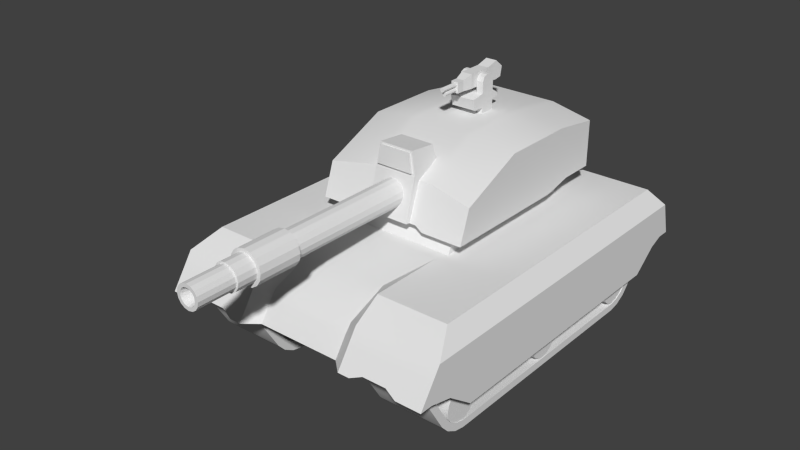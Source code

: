 # Source: tank.blend  (saved by Blender 2.74.0; exported with 4.5.12 LTS)
import bpy
from mathutils import Matrix  # noqa: F401  (used for matrix-valued properties, if any)

bpy.ops.wm.read_factory_settings(use_empty=True)
scene = bpy.context.scene
scene.name = 'Scene'

# ---- collections
col_collection_1 = bpy.data.collections.new('Collection 1'); scene.collection.children.link(col_collection_1)

# ---- materials (node trees are filled in below, after node groups)
mat_material_002 = bpy.data.materials.new('Material.002')
mat_material_002.alpha_threshold = 0.0
mat_material_002.use_transparent_shadow = False
mat_material_002.roughness = 0.5
mat_material_003 = bpy.data.materials.new('Material.003')
mat_material_003.alpha_threshold = 0.0
mat_material_003.use_transparent_shadow = False
mat_material_003.roughness = 0.5
mat_material = bpy.data.materials.new('Material')
mat_material.alpha_threshold = 0.0
mat_material.use_transparent_shadow = False
mat_material.roughness = 0.5
mat_material_001 = bpy.data.materials.new('Material.001')
mat_material_001.alpha_threshold = 0.0
mat_material_001.use_transparent_shadow = False
mat_material_001.roughness = 0.5

# ---- material node trees

# ---- world
world_world = bpy.data.worlds.new('World'); scene.world = world_world
world_world.color = (0.05088, 0.05088, 0.05088)
world_world.use_sun_shadow = False
world_world.sun_shadow_jitter_overblur = 0.0
world_world.cycles.sampling_method = 'MANUAL'
world_world.cycles.sample_map_resolution = 256

# ---- meshes
me_cube_007 = bpy.data.meshes.new('Cube.007')
me_cube_007.from_pydata([(0.5343, -2.714, 0.0218), (0.5343, -2.396, 0.7547), (0.5343, -2.796, 0.2008), (0.5343, -2.814, 0.3412), (0.5343, -2.784, 0.4442), (0.5343, -2.712, 0.5232), (0.5343, -2.583, 0.5814), (0.5343, 2.396, 0.7547), (0.5343, 2.714, 0.0218), (0.5343, 2.583, 0.5814), (0.5343, 2.712, 0.5232), (0.5343, 2.784, 0.4442), (0.5343, 2.814, 0.3412), (0.5343, 2.796, 0.2008), (-0.5932, -2.389, 0.6307), (-0.5932, -2.737, 0.009657), (-0.5932, -2.59, 0.6065), (-0.5932, -2.727, 0.5445), (-0.5932, -2.807, 0.4571), (-0.5932, -2.84, 0.3433), (-0.5932, -2.821, 0.1936), (-0.5932, 2.737, 0.009656), (-0.5932, 2.389, 0.6307), (-0.5932, 2.821, 0.1936), (-0.5932, 2.84, 0.3433), (-0.5932, 2.807, 0.4571), (-0.5932, 2.727, 0.5445), (-0.5932, 2.59, 0.6065), (0.5343, -2.037, -0.6759), (0.5343, -2.417, -0.4631), (0.5343, -2.181, -0.6471), (0.5343, -2.317, -0.5707), (0.5343, 2.417, -0.4631), (0.5343, 2.037, -0.6759), (0.5343, 2.317, -0.5707), (0.5343, 2.181, -0.6471), (-0.5932, -2.438, -0.4787), (-0.5932, -2.04, -0.7017), (-0.5932, -2.333, -0.5912), (-0.5932, -2.19, -0.6715), (-0.5932, 2.04, -0.7017), (-0.5932, 2.438, -0.4787), (-0.5932, 2.19, -0.6715), (-0.5932, 2.333, -0.5912), (-0.5932, 2.396, 0.7547), (-0.5932, 2.624, 0.7273), (-0.5932, 2.802, 0.6471), (-0.5932, 2.919, 0.5194), (-0.5932, 2.966, 0.353), (-0.5932, 2.942, 0.1592), (-0.5932, 2.846, -0.04876), (-0.5932, -2.624, 0.7273), (-0.5932, -2.396, 0.7547), (-0.5932, -2.802, 0.6471), (-0.5932, -2.919, 0.5194), (-0.5932, -2.966, 0.353), (-0.5932, -2.942, 0.1592), (-0.5932, -2.846, -0.04876), (-0.5932, 2.234, -0.7893), (-0.5932, 2.052, -0.8257), (-0.5932, 2.411, -0.6898), (-0.5932, 2.537, -0.554), (-0.5932, -2.052, -0.8257), (-0.5932, -2.234, -0.7893), (-0.5932, -2.411, -0.6898), (-0.5932, -2.537, -0.554), (-0.3956, 2.389, 0.6307), (-0.3956, 2.59, 0.6065), (-0.3956, 2.727, 0.5445), (-0.3956, 2.807, 0.4571), (-0.3956, 2.84, 0.3433), (-0.3956, 2.821, 0.1936), (-0.3956, 2.737, 0.009656), (-0.3956, -2.59, 0.6065), (-0.3956, -2.389, 0.6307), (-0.3956, -2.727, 0.5445), (-0.3956, -2.807, 0.4571), (-0.3956, -2.84, 0.3433), (-0.3956, -2.821, 0.1936), (-0.3956, -2.737, 0.009657), (-0.3956, 2.19, -0.6715), (-0.3956, 2.04, -0.7017), (-0.3956, 2.333, -0.5912), (-0.3956, 2.438, -0.4787), (-0.3956, -2.04, -0.7017), (-0.3956, -2.19, -0.6715), (-0.3956, -2.333, -0.5912), (-0.3956, -2.438, -0.4787), (0.5343, 2.624, 0.7273), (0.5343, 2.802, 0.6471), (0.5343, 2.387, 0.605), (0.5343, 2.919, 0.5194), (0.5343, 2.966, 0.353), (0.5343, 2.942, 0.1592), (0.5343, 2.846, -0.04876), (0.5343, -2.624, 0.7273), (0.5343, -2.387, 0.605), (0.5343, -2.802, 0.6471), (0.5343, -2.919, 0.5194), (0.5343, -2.966, 0.353), (0.5343, -2.942, 0.1592), (0.5343, -2.846, -0.04876), (0.5343, 2.052, -0.8257), (0.5343, 2.234, -0.7893), (0.5343, 2.411, -0.6898), (0.5343, 2.537, -0.554), (0.5343, -2.234, -0.7893), (0.5343, -2.052, -0.8257), (0.5343, -2.411, -0.6898), (0.5343, -2.537, -0.554), (0.4425, -2.387, 0.605), (0.4425, 2.387, 0.605), (0.4425, 2.583, 0.5814), (0.4425, 2.712, 0.5232), (0.4425, 2.784, 0.4442), (0.4425, 2.814, 0.3412), (0.4425, 2.796, 0.2008), (0.4425, 2.714, 0.0218), (0.4425, -2.583, 0.5814), (0.4425, -2.712, 0.5232), (0.4425, -2.784, 0.4442), (0.4425, -2.814, 0.3412), (0.4425, -2.796, 0.2008), (0.4425, -2.714, 0.0218), (0.4425, 2.037, -0.6759), (0.4425, 2.181, -0.6471), (0.4425, 2.317, -0.5707), (0.4425, 2.417, -0.4631), (0.4425, -2.181, -0.6471), (0.4425, -2.037, -0.6759), (0.4425, -2.317, -0.5707), (0.4425, -2.417, -0.4631)], [], [(94, 105, 61, 50), (57, 65, 109, 101), (18, 76, 77, 19), (7, 88, 45, 44), (88, 89, 46, 45), (89, 91, 47, 46), (91, 92, 48, 47), (92, 93, 49, 48), (93, 94, 50, 49), (52, 51, 95, 1), (51, 53, 97, 95), (53, 54, 98, 97), (54, 55, 99, 98), (55, 56, 100, 99), (56, 57, 101, 100), (8, 117, 127, 32), (59, 58, 103, 102), (58, 60, 104, 103), (60, 61, 105, 104), (107, 106, 63, 62), (106, 108, 64, 63), (108, 109, 65, 64), (107, 62, 59, 102), (22, 44, 45, 27), (27, 45, 46, 26), (26, 46, 47, 25), (25, 47, 48, 24), (24, 48, 49, 23), (23, 49, 50, 21), (16, 51, 52, 14), (17, 53, 51, 16), (18, 54, 53, 17), (19, 55, 54, 18), (20, 56, 55, 19), (15, 57, 56, 20), (42, 58, 59, 40), (43, 60, 58, 42), (41, 61, 60, 43), (37, 62, 63, 39), (39, 63, 64, 38), (38, 64, 65, 36), (40, 59, 62, 37), (36, 65, 57, 15), (21, 50, 61, 41), (72, 83, 82, 80, 81, 84, 85, 86, 87, 79, 78, 77, 76, 75, 73, 74, 66, 67, 68, 69, 70, 71), (25, 69, 68, 26), (38, 86, 85, 39), (19, 77, 78, 20), (24, 70, 69, 25), (36, 87, 86, 38), (20, 78, 79, 15), (23, 71, 70, 24), (37, 84, 81, 40), (21, 72, 71, 23), (15, 79, 87, 36), (40, 81, 80, 42), (14, 74, 73, 16), (41, 83, 72, 21), (42, 80, 82, 43), (16, 73, 75, 17), (27, 67, 66, 22), (43, 82, 83, 41), (17, 75, 76, 18), (26, 68, 67, 27), (39, 85, 84, 37), (9, 88, 7, 90), (10, 89, 88, 9), (11, 91, 89, 10), (12, 92, 91, 11), (13, 93, 92, 12), (8, 94, 93, 13), (96, 1, 95, 6), (6, 95, 97, 5), (5, 97, 98, 4), (4, 98, 99, 3), (3, 99, 100, 2), (2, 100, 101, 0), (33, 102, 103, 35), (35, 103, 104, 34), (34, 104, 105, 32), (30, 106, 107, 28), (31, 108, 106, 30), (29, 109, 108, 31), (28, 107, 102, 33), (0, 101, 109, 29), (32, 105, 94, 8), (123, 131, 130, 128, 129, 124, 125, 126, 127, 117, 116, 115, 114, 113, 112, 111, 110, 118, 119, 120, 121, 122), (34, 126, 125, 35), (5, 119, 118, 6), (90, 111, 112, 9), (32, 127, 126, 34), (4, 120, 119, 5), (9, 112, 113, 10), (28, 129, 128, 30), (3, 121, 120, 4), (10, 113, 114, 11), (30, 128, 130, 31), (2, 122, 121, 3), (11, 114, 115, 12), (31, 130, 131, 29), (0, 123, 122, 2), (12, 115, 116, 13), (33, 124, 129, 28), (13, 116, 117, 8), (29, 131, 123, 0), (35, 125, 124, 33), (6, 118, 110, 96)])
me_cube_007.polygons.foreach_set('use_smooth', [True] * 107)
me_cube_007.polygons.foreach_set('material_index', [1, 1, 1, 1, 1, 1, 1, 1, 1, 1, 1, 1, 1, 1, 1, 1, 1, 1, 1, 1, 1, 1, 1, 1, 1, 1, 1, 1, 1, 1, 1, 1, 1, 1, 1, 1, 1, 1, 1, 1, 1, 1, 1, 1, 0, 1, 1, 1, 1, 1, 1, 1, 1, 1, 1, 1, 1, 1, 1, 1, 1, 1, 1, 1, 1, 1, 1, 1, 1, 1, 1, 1, 1, 1, 1, 1, 1, 1, 1, 1, 1, 1, 1, 1, 1, 1, 0, 1, 1, 1, 1, 1, 1, 1, 1, 1, 1, 1, 1, 1, 1, 1, 1, 1, 1, 1, 1])
_uv = me_cube_007.uv_layers.new(name='UVMap')
_uv.uv.foreach_set('vector', [2.358, 0.1667, 2.002, 0.1667, 2.002, 0.7765, 2.358, 0.7765, -1.372, 0.7765, -1.027, 0.7765, -1.027, 0.1667, -1.372, 0.1667, -1.683, 0.867, -1.683, 0.9848, -1.601, 0.9848, -1.601, 0.867, 3.0, 0.1667, 2.867, 0.1667, 2.867, 0.7765, 3.0, 0.7765, 2.867, 0.1667, 2.763, 0.1667, 2.763, 0.7765, 2.867, 0.7765, 2.763, 0.1667, 2.677, 0.1667, 2.677, 0.7765, 2.763, 0.7765, 2.677, 0.1667, 2.59, 0.1667, 2.59, 0.7765, 2.677, 0.7765, 2.59, 0.1667, 2.487, 0.1667, 2.487, 0.7765, 2.59, 0.7765, 2.487, 0.1667, 2.358, 0.1667, 2.358, 0.7765, 2.487, 0.7765, -2.004, 0.7765, -1.87, 0.7765, -1.87, 0.1667, -2.004, 0.1667, -1.87, 0.7765, -1.767, 0.7765, -1.767, 0.1667, -1.87, 0.1667, -1.767, 0.7765, -1.683, 0.7765, -1.683, 0.1667, -1.767, 0.1667, -1.683, 0.7765, -1.601, 0.7765, -1.601, 0.1667, -1.683, 0.1667, -1.601, 0.7765, -1.499, 0.7765, -1.499, 0.1667, -1.601, 0.1667, -1.499, 0.7765, -1.372, 0.7765, -1.372, 0.1667, -1.499, 0.1667, 2.358, 0.0711, 2.358, 0.01022, 2.002, 0.01022, 2.002, 0.0711, 1.696, 0.7765, 1.795, 0.7765, 1.795, 0.1667, 1.696, 0.1667, 1.795, 0.7765, 1.901, 0.7765, 1.901, 0.1667, 1.795, 0.1667, 1.901, 0.7765, 2.002, 0.7765, 2.002, 0.1667, 1.901, 0.1667, -0.724, 0.1667, -0.8221, 0.1667, -0.8221, 0.7765, -0.724, 0.7765, -0.8221, 0.1667, -0.9288, 0.1667, -0.9288, 0.7765, -0.8221, 0.7765, -0.9288, 0.1667, -1.027, 0.1667, -1.027, 0.7765, -0.9288, 0.7765, -0.724, 0.1667, -0.724, 0.7765, 1.696, 0.7765, 1.696, 0.1667, 3.0, 0.867, 3.0, 0.7765, 2.867, 0.7765, 2.867, 0.867, 2.867, 0.867, 2.867, 0.7765, 2.763, 0.7765, 2.763, 0.867, 2.763, 0.867, 2.763, 0.7765, 2.677, 0.7765, 2.677, 0.867, 2.677, 0.867, 2.677, 0.7765, 2.59, 0.7765, 2.59, 0.867, 2.59, 0.867, 2.59, 0.7765, 2.487, 0.7765, 2.487, 0.867, 2.487, 0.867, 2.487, 0.7765, 2.358, 0.7765, 2.358, 0.867, -1.87, 0.867, -1.87, 0.7765, -2.004, 0.7765, -2.004, 0.867, -1.767, 0.867, -1.767, 0.7765, -1.87, 0.7765, -1.87, 0.867, -1.683, 0.867, -1.683, 0.7765, -1.767, 0.7765, -1.767, 0.867, -1.601, 0.867, -1.601, 0.7765, -1.683, 0.7765, -1.683, 0.867, -1.499, 0.867, -1.499, 0.7765, -1.601, 0.7765, -1.601, 0.867, -1.372, 0.867, -1.372, 0.7765, -1.499, 0.7765, -1.499, 0.867, 1.795, 0.867, 1.795, 0.7765, 1.696, 0.7765, 1.696, 0.867, 1.901, 0.867, 1.901, 0.7765, 1.795, 0.7765, 1.795, 0.867, 2.002, 0.867, 2.002, 0.7765, 1.901, 0.7765, 1.901, 0.867, -0.724, 0.867, -0.724, 0.7765, -0.8221, 0.7765, -0.8221, 0.867, -0.8221, 0.867, -0.8221, 0.7765, -0.9288, 0.7765, -0.9288, 0.867, -0.9288, 0.867, -0.9288, 0.7765, -1.027, 0.7765, -1.027, 0.867, 1.696, 0.867, 1.696, 0.7765, -0.724, 0.7765, -0.724, 0.867, -1.027, 0.867, -1.027, 0.7765, -1.372, 0.7765, -1.372, 0.867, 2.358, 0.867, 2.358, 0.7765, 2.002, 0.7765, 2.002, 0.867, 0.0, 0.0, 0.0, 0.0, 0.0, 0.0, 0.0, 0.0, 0.0, 0.0, 0.0, 0.0, 0.0, 0.0, 0.0, 0.0, 0.0, 0.0, 0.0, 0.0, 0.0, 0.0, 0.0, 0.0, 0.0, 0.0, 0.0, 0.0, 0.0, 0.0, 0.0, 0.0, 0.0, 0.0, 0.0, 0.0, 0.0, 0.0, 0.0, 0.0, 0.0, 0.0, 0.0, 0.0, 2.677, 0.867, 2.677, 0.9848, 2.763, 0.9848, 2.763, 0.867, -0.9288, 0.867, -0.9288, 0.9848, -0.8221, 0.9848, -0.8221, 0.867, -1.601, 0.867, -1.601, 0.9848, -1.499, 0.9848, -1.499, 0.867, 2.59, 0.867, 2.59, 0.9848, 2.677, 0.9848, 2.677, 0.867, -1.027, 0.867, -1.027, 0.9848, -0.9288, 0.9848, -0.9288, 0.867, -1.499, 0.867, -1.499, 0.9848, -1.372, 0.9848, -1.372, 0.867, 2.487, 0.867, 2.487, 0.9848, 2.59, 0.9848, 2.59, 0.867, -0.724, 0.867, -0.724, 0.9848, 1.696, 0.9848, 1.696, 0.867, 2.358, 0.867, 2.358, 0.9848, 2.487, 0.9848, 2.487, 0.867, -1.372, 0.867, -1.372, 0.9848, -1.027, 0.9848, -1.027, 0.867, 1.696, 0.867, 1.696, 0.9848, 1.795, 0.9848, 1.795, 0.867, -2.004, 0.867, -2.004, 0.9848, -1.87, 0.9848, -1.87, 0.867, 2.002, 0.867, 2.002, 0.9848, 2.358, 0.9848, 2.358, 0.867, 1.795, 0.867, 1.795, 0.9848, 1.901, 0.9848, 1.901, 0.867, -1.87, 0.867, -1.87, 0.9848, -1.767, 0.9848, -1.767, 0.867, 2.867, 0.867, 2.867, 0.9848, 3.0, 0.9848, 3.0, 0.867, 1.901, 0.867, 1.901, 0.9848, 2.002, 0.9848, 2.002, 0.867, -1.767, 0.867, -1.767, 0.9848, -1.683, 0.9848, -1.683, 0.867, 2.763, 0.867, 2.763, 0.9848, 2.867, 0.9848, 2.867, 0.867, -0.8221, 0.867, -0.8221, 0.9848, -0.724, 0.9848, -0.724, 0.867, 2.867, 0.0711, 2.867, 0.1667, 3.0, 0.1667, 3.0, 0.0711, 2.763, 0.0711, 2.763, 0.1667, 2.867, 0.1667, 2.867, 0.0711, 2.677, 0.0711, 2.677, 0.1667, 2.763, 0.1667, 2.763, 0.0711, 2.59, 0.0711, 2.59, 0.1667, 2.677, 0.1667, 2.677, 0.0711, 2.487, 0.0711, 2.487, 0.1667, 2.59, 0.1667, 2.59, 0.0711, 2.358, 0.0711, 2.358, 0.1667, 2.487, 0.1667, 2.487, 0.0711, -2.004, 0.0711, -2.004, 0.1667, -1.87, 0.1667, -1.87, 0.0711, -1.87, 0.0711, -1.87, 0.1667, -1.767, 0.1667, -1.767, 0.0711, -1.767, 0.0711, -1.767, 0.1667, -1.683, 0.1667, -1.683, 0.0711, -1.683, 0.0711, -1.683, 0.1667, -1.601, 0.1667, -1.601, 0.0711, -1.601, 0.0711, -1.601, 0.1667, -1.499, 0.1667, -1.499, 0.0711, -1.499, 0.0711, -1.499, 0.1667, -1.372, 0.1667, -1.372, 0.0711, 1.696, 0.0711, 1.696, 0.1667, 1.795, 0.1667, 1.795, 0.0711, 1.795, 0.0711, 1.795, 0.1667, 1.901, 0.1667, 1.901, 0.0711, 1.901, 0.0711, 1.901, 0.1667, 2.002, 0.1667, 2.002, 0.0711, -0.8221, 0.0711, -0.8221, 0.1667, -0.724, 0.1667, -0.724, 0.0711, -0.9288, 0.0711, -0.9288, 0.1667, -0.8221, 0.1667, -0.8221, 0.0711, -1.027, 0.0711, -1.027, 0.1667, -0.9288, 0.1667, -0.9288, 0.0711, -0.724, 0.0711, -0.724, 0.1667, 1.696, 0.1667, 1.696, 0.0711, -1.372, 0.0711, -1.372, 0.1667, -1.027, 0.1667, -1.027, 0.0711, 2.002, 0.0711, 2.002, 0.1667, 2.358, 0.1667, 2.358, 0.0711, 0.0, 0.0, 0.0, 0.0, 0.0, 0.0, 0.0, 0.0, 0.0, 0.0, 0.0, 0.0, 0.0, 0.0, 0.0, 0.0, 0.0, 0.0, 0.0, 0.0, 0.0, 0.0, 0.0, 0.0, 0.0, 0.0, 0.0, 0.0, 0.0, 0.0, 0.0, 0.0, 0.0, 0.0, 0.0, 0.0, 0.0, 0.0, 0.0, 0.0, 0.0, 0.0, 0.0, 0.0, 1.901, 0.0711, 1.901, 0.01022, 1.795, 0.01022, 1.795, 0.0711, -1.767, 0.0711, -1.767, 0.01022, -1.87, 0.01022, -1.87, 0.0711, 3.0, 0.0711, 3.0, 0.01022, 2.867, 0.01022, 2.867, 0.0711, 2.002, 0.0711, 2.002, 0.01022, 1.901, 0.01022, 1.901, 0.0711, -1.683, 0.0711, -1.683, 0.01022, -1.767, 0.01022, -1.767, 0.0711, 2.867, 0.0711, 2.867, 0.01022, 2.763, 0.01022, 2.763, 0.0711, -0.724, 0.0711, -0.724, 0.01022, -0.8221, 0.01022, -0.8221, 0.0711, -1.601, 0.0711, -1.601, 0.01022, -1.683, 0.01022, -1.683, 0.0711, 2.763, 0.0711, 2.763, 0.01022, 2.677, 0.01022, 2.677, 0.0711, -0.8221, 0.0711, -0.8221, 0.01022, -0.9288, 0.01022, -0.9288, 0.0711, -1.499, 0.0711, -1.499, 0.01022, -1.601, 0.01022, -1.601, 0.0711, 2.677, 0.0711, 2.677, 0.01022, 2.59, 0.01022, 2.59, 0.0711, -0.9288, 0.0711, -0.9288, 0.01022, -1.027, 0.01022, -1.027, 0.0711, -1.372, 0.0711, -1.372, 0.01022, -1.499, 0.01022, -1.499, 0.0711, 2.59, 0.0711, 2.59, 0.01022, 2.487, 0.01022, 2.487, 0.0711, 1.696, 0.0711, 1.696, 0.01022, -0.724, 0.01022, -0.724, 0.0711, 2.487, 0.0711, 2.487, 0.01022, 2.358, 0.01022, 2.358, 0.0711, -1.027, 0.0711, -1.027, 0.01022, -1.372, 0.01022, -1.372, 0.0711, 1.795, 0.0711, 1.795, 0.01022, 1.696, 0.01022, 1.696, 0.0711, -1.87, 0.0711, -1.87, 0.01022, -2.004, 0.01022, -2.004, 0.0711])
me_cube_007.materials.append(mat_material_002)
me_cube_007.materials.append(mat_material_003)
me_cube_007.use_remesh_preserve_volume = False
me_cube_007.use_remesh_preserve_attributes = False
me_cube_007.use_mirror_vertex_groups = False
me_cube_007.update()
me_cylinder_016 = bpy.data.meshes.new('Cylinder.016')
me_cylinder_016.from_pydata([(0.01678, -1.68, 0.5446), (-0.1506, -1.68, 0.5446), (0.01678, -1.698, 0.4578), (-0.1506, -1.698, 0.4578), (0.01678, -1.747, 0.3841), (-0.1506, -1.747, 0.3841), (0.01678, -1.821, 0.3349), (-0.1506, -1.821, 0.3349), (0.01678, -1.907, 0.3176), (-0.1506, -1.907, 0.3176), (0.01678, -1.994, 0.3349), (-0.1506, -1.994, 0.3349), (0.01678, -2.068, 0.3841), (-0.1506, -2.068, 0.3841), (0.01678, -2.117, 0.4578), (-0.1506, -2.117, 0.4578), (0.01678, -2.135, 0.5446), (-0.1506, -2.135, 0.5446), (0.01678, -2.117, 0.6315), (-0.1506, -2.117, 0.6315), (0.01678, -2.068, 0.7052), (-0.1506, -2.068, 0.7052), (0.01678, -1.994, 0.7544), (-0.1506, -1.994, 0.7544), (0.01678, -1.907, 0.7716), (-0.1506, -1.907, 0.7716), (0.01678, -1.821, 0.7544), (-0.1506, -1.821, 0.7544), (0.01678, -1.747, 0.7052), (-0.1506, -1.747, 0.7052), (0.01678, -1.698, 0.6315), (-0.1506, -1.698, 0.6315), (0.01678, -1.35, -2.244e-07), (-0.1506, -1.35, -2.061e-08), (0.01678, -1.367, -0.08688), (-0.1506, -1.367, -0.08688), (0.01678, -1.416, -0.1605), (-0.1506, -1.416, -0.1605), (0.01678, -1.49, -0.2097), (-0.1506, -1.49, -0.2097), (0.01678, -1.577, -0.227), (-0.1506, -1.577, -0.227), (0.01678, -1.664, -0.2097), (-0.1506, -1.664, -0.2097), (0.01678, -1.738, -0.1605), (-0.1506, -1.738, -0.1605), (0.01678, -1.787, -0.08688), (-0.1506, -1.787, -0.08688), (0.01678, -1.804, -2.587e-07), (-0.1506, -1.804, -5.489e-08), (0.01678, -1.787, 0.08688), (-0.1506, -1.787, 0.08688), (0.01678, -1.738, 0.1605), (-0.1506, -1.738, 0.1605), (0.01678, -1.664, 0.2097), (-0.1506, -1.664, 0.2097), (0.01678, -1.577, 0.227), (-0.1506, -1.577, 0.227), (0.01678, -1.49, 0.2097), (-0.1506, -1.49, 0.2097), (0.01678, -1.416, 0.1605), (-0.1506, -1.416, 0.1605), (0.01678, -1.367, 0.08688), (-0.1506, -1.367, 0.08688), (0.01678, 1.814, -2.244e-07), (-0.1506, 1.814, -2.061e-08), (0.01678, 1.797, -0.08688), (-0.1506, 1.797, -0.08688), (0.01678, 1.748, -0.1605), (-0.1506, 1.748, -0.1605), (0.01678, 1.674, -0.2097), (-0.1506, 1.674, -0.2097), (0.01678, 1.587, -0.227), (-0.1506, 1.587, -0.227), (0.01678, 1.5, -0.2097), (-0.1506, 1.5, -0.2097), (0.01678, 1.427, -0.1605), (-0.1506, 1.427, -0.1605), (0.01678, 1.378, -0.08688), (-0.1506, 1.378, -0.08688), (0.01678, 1.36, -2.587e-07), (-0.1506, 1.36, -5.489e-08), (0.01678, 1.378, 0.08688), (-0.1506, 1.378, 0.08688), (0.01678, 1.427, 0.1605), (-0.1506, 1.427, 0.1605), (0.01678, 1.5, 0.2097), (-0.1506, 1.5, 0.2097), (0.01678, 1.587, 0.227), (-0.1506, 1.587, 0.227), (0.01678, 1.674, 0.2097), (-0.1506, 1.674, 0.2097), (0.01678, 1.748, 0.1605), (-0.1506, 1.748, 0.1605), (0.01678, 1.797, 0.08688), (-0.1506, 1.797, 0.08688), (0.01678, 2.159, 0.5446), (-0.1506, 2.159, 0.5446), (0.01678, 2.142, 0.4578), (-0.1506, 2.142, 0.4578), (0.01678, 2.092, 0.3841), (-0.1506, 2.092, 0.3841), (0.01678, 2.019, 0.3349), (-0.1506, 2.019, 0.3349), (0.01678, 1.932, 0.3176), (-0.1506, 1.932, 0.3176), (0.01678, 1.845, 0.3349), (-0.1506, 1.845, 0.3349), (0.01678, 1.771, 0.3841), (-0.1506, 1.771, 0.3841), (0.01678, 1.722, 0.4578), (-0.1506, 1.722, 0.4578), (0.01678, 1.705, 0.5446), (-0.1506, 1.705, 0.5446), (0.01678, 1.722, 0.6315), (-0.1506, 1.722, 0.6315), (0.01678, 1.771, 0.7052), (-0.1506, 1.771, 0.7052), (0.01678, 1.845, 0.7544), (-0.1506, 1.845, 0.7544), (0.01678, 1.932, 0.7716), (-0.1506, 1.932, 0.7716), (0.01678, 2.019, 0.7544), (-0.1506, 2.019, 0.7544), (0.01678, 2.092, 0.7052), (-0.1506, 2.092, 0.7052), (0.01678, 2.142, 0.6315), (-0.1506, 2.142, 0.6315), (0.01678, 0.227, -2.244e-07), (-0.1506, 0.227, -2.061e-08), (0.01678, 0.2097, -0.08688), (-0.1506, 0.2097, -0.08688), (0.01678, 0.1605, -0.1605), (-0.1506, 0.1605, -0.1605), (0.01678, 0.08688, -0.2097), (-0.1506, 0.08688, -0.2097), (0.01678, -3.197e-08, -0.227), (-0.1506, -3.197e-08, -0.227), (0.01678, -0.08688, -0.2097), (-0.1506, -0.08688, -0.2097), (0.01678, -0.1605, -0.1605), (-0.1506, -0.1605, -0.1605), (0.01678, -0.2097, -0.08688), (-0.1506, -0.2097, -0.08688), (0.01678, -0.227, -2.587e-07), (-0.1506, -0.227, -5.489e-08), (0.01678, -0.2097, 0.08688), (-0.1506, -0.2097, 0.08688), (0.01678, -0.1605, 0.1605), (-0.1506, -0.1605, 0.1605), (0.01678, -0.08688, 0.2097), (-0.1506, -0.08688, 0.2097), (0.01678, -1.934e-08, 0.227), (-0.1506, -1.934e-08, 0.227), (0.01678, 0.08688, 0.2097), (-0.1506, 0.08688, 0.2097), (0.01678, 0.1605, 0.1605), (-0.1506, 0.1605, 0.1605), (0.01678, 0.2097, 0.08688), (-0.1506, 0.2097, 0.08688)], [], [(0, 2, 3, 1), (2, 4, 5, 3), (4, 6, 7, 5), (6, 8, 9, 7), (8, 10, 11, 9), (10, 12, 13, 11), (12, 14, 15, 13), (14, 16, 17, 15), (16, 18, 19, 17), (18, 20, 21, 19), (20, 22, 23, 21), (22, 24, 25, 23), (24, 26, 27, 25), (26, 28, 29, 27), (3, 5, 7, 9, 11, 13, 15, 17, 19, 21, 23, 25, 27, 29, 31, 1), (28, 30, 31, 29), (30, 0, 1, 31), (32, 34, 35, 33), (34, 36, 37, 35), (36, 38, 39, 37), (38, 40, 41, 39), (40, 42, 43, 41), (42, 44, 45, 43), (44, 46, 47, 45), (46, 48, 49, 47), (48, 50, 51, 49), (50, 52, 53, 51), (52, 54, 55, 53), (54, 56, 57, 55), (56, 58, 59, 57), (58, 60, 61, 59), (35, 37, 39, 41, 43, 45, 47, 49, 51, 53, 55, 57, 59, 61, 63, 33), (60, 62, 63, 61), (62, 32, 33, 63), (64, 66, 67, 65), (66, 68, 69, 67), (68, 70, 71, 69), (70, 72, 73, 71), (72, 74, 75, 73), (74, 76, 77, 75), (76, 78, 79, 77), (78, 80, 81, 79), (80, 82, 83, 81), (82, 84, 85, 83), (84, 86, 87, 85), (86, 88, 89, 87), (88, 90, 91, 89), (90, 92, 93, 91), (67, 69, 71, 73, 75, 77, 79, 81, 83, 85, 87, 89, 91, 93, 95, 65), (92, 94, 95, 93), (94, 64, 65, 95), (96, 98, 99, 97), (98, 100, 101, 99), (100, 102, 103, 101), (102, 104, 105, 103), (104, 106, 107, 105), (106, 108, 109, 107), (108, 110, 111, 109), (110, 112, 113, 111), (112, 114, 115, 113), (114, 116, 117, 115), (116, 118, 119, 117), (118, 120, 121, 119), (120, 122, 123, 121), (122, 124, 125, 123), (99, 101, 103, 105, 107, 109, 111, 113, 115, 117, 119, 121, 123, 125, 127, 97), (124, 126, 127, 125), (126, 96, 97, 127), (128, 130, 131, 129), (130, 132, 133, 131), (132, 134, 135, 133), (134, 136, 137, 135), (136, 138, 139, 137), (138, 140, 141, 139), (140, 142, 143, 141), (142, 144, 145, 143), (144, 146, 147, 145), (146, 148, 149, 147), (148, 150, 151, 149), (150, 152, 153, 151), (152, 154, 155, 153), (154, 156, 157, 155), (131, 133, 135, 137, 139, 141, 143, 145, 147, 149, 151, 153, 155, 157, 159, 129), (156, 158, 159, 157), (158, 128, 129, 159)])
me_cylinder_016.polygons.foreach_set('use_smooth', [True] * 85)
me_cylinder_016.use_remesh_preserve_volume = False
me_cylinder_016.use_remesh_preserve_attributes = False
me_cylinder_016.use_mirror_vertex_groups = False
me_cylinder_016.update()
me_cube_005 = bpy.data.meshes.new('Cube.005')
me_cube_005.from_pydata([(-1.316, -1.643, 0.1688), (-1.316, -1.454, 0.7181), (-1.316, 1.754, 0.2798), (-1.316, 1.754, 1.074), (-1.316, -0.3703, 1.2), (-1.316, 0.9224, 1.194), (-1.316, 1.149, 0.2798), (-1.316, 0.6491, 0.1688), (-0.6096, 1.754, 1.225), (-0.6096, 1.754, 0.2798), (-0.6096, -1.407, 0.855), (-0.6096, -1.643, 0.1688), (-0.6096, -0.4585, 1.344), (-0.6096, 0.8815, 1.344), (-0.6096, 0.6491, 0.1688), (-0.6096, 1.149, 0.2798), (1.316, -1.643, 0.1688), (1.316, -1.454, 0.7181), (1.316, 1.754, 0.2798), (1.316, 1.754, 1.074), (1.316, -0.3703, 1.2), (1.316, 0.9224, 1.194), (1.316, 1.149, 0.2798), (1.316, 0.6491, 0.1688), (0.6096, 1.754, 1.225), (0.6096, 1.754, 0.2798), (0.6096, -1.407, 0.855), (0.6096, -1.643, 0.1688), (0.6096, -0.4585, 1.344), (0.6096, 0.8815, 1.344), (0.6096, 0.6491, 0.1688), (0.6096, 1.149, 0.2798), (-0.474, 0.6491, 0.1688), (0.474, 0.6491, 0.1688), (0.474, -1.62, 0.2375), (-0.474, -1.62, 0.2375), (0.474, -1.407, 0.855), (-0.474, -1.407, 0.855), (0.474, -0.4585, 1.344), (-0.474, -0.4585, 1.344), (0.474, 0.8815, 1.344), (-0.474, 0.8815, 1.344), (0.474, 1.754, 1.225), (-0.474, 1.754, 1.225), (0.474, 1.754, 0.2798), (-0.474, 1.754, 0.2798), (0.474, 1.149, 0.2798), (-0.474, 1.149, 0.2798), (-1.036, -1.552, -0.09959), (-1.036, -1.283, 0.4765), (-1.036, 1.269, -0.09959), (-1.036, 1.485, 0.4765), (1.036, -1.552, -0.09959), (1.036, -1.283, 0.4765), (1.036, 1.269, -0.09959), (1.036, 1.485, 0.4765)], [], [(5, 3, 2, 6), (10, 1, 0, 11), (13, 8, 3, 5), (10, 12, 4, 1), (12, 13, 5, 4), (1, 4, 7, 0), (4, 5, 6, 7), (7, 6, 15, 14), (6, 2, 9, 15), (3, 8, 9, 2), (21, 22, 18, 19), (26, 27, 16, 17), (29, 21, 19, 24), (26, 17, 20, 28), (28, 20, 21, 29), (17, 16, 23, 20), (20, 23, 22, 21), (23, 30, 31, 22), (22, 31, 25, 18), (19, 18, 25, 24), (34, 27, 26, 36), (36, 26, 28, 38), (38, 28, 29, 40), (40, 29, 24, 42), (42, 24, 25, 44), (44, 25, 31, 46), (46, 31, 30, 33), (15, 47, 32, 14), (47, 46, 33, 32), (9, 45, 47, 15), (45, 44, 46, 47), (8, 43, 45, 9), (43, 42, 44, 45), (13, 41, 43, 8), (41, 40, 42, 43), (12, 39, 41, 13), (39, 38, 40, 41), (10, 37, 39, 12), (37, 36, 38, 39), (11, 35, 37, 10), (35, 34, 36, 37), (49, 51, 50, 48), (51, 55, 54, 50), (55, 53, 52, 54), (53, 49, 48, 52), (50, 54, 52, 48), (32, 33, 34, 35), (35, 11, 14, 32), (33, 30, 27, 34), (16, 27, 30, 23), (7, 14, 11, 0)])
me_cube_005.polygons.foreach_set('use_smooth', [True] * 51)
me_cube_005.use_remesh_preserve_volume = False
me_cube_005.use_remesh_preserve_attributes = False
me_cube_005.use_mirror_vertex_groups = False
me_cube_005.update()
me_cube = bpy.data.meshes.new('Cube')
me_cube.from_pydata([(-0.2187, -0.1314, 0.1124), (-0.2187, -0.1314, 0.347), (-0.2187, 0.1314, 0.2004), (-0.2187, 0.1314, 0.347), (0.2187, -0.1314, 0.1124), (0.2187, -0.1314, 0.347), (0.2187, 0.1314, 0.2004), (0.2187, 0.1314, 0.347), (-0.1008, 0.1314, 0.347), (0.1008, 0.1314, 0.347), (0.1008, 0.1314, 0.2004), (-0.1008, 0.1314, 0.2004), (0.1008, -0.1314, 0.347), (-0.1008, -0.1314, 0.347), (-0.1008, -0.1314, 0.1124), (0.1008, -0.1314, 0.1124), (-0.2187, -0.1314, 0.5375), (-0.2187, -0.03396, 0.6349), (-0.2187, -0.1028, 0.6064), (-0.2187, 0.03396, 0.6349), (-0.2187, 0.1314, 0.5375), (-0.2187, 0.1028, 0.6064), (0.1008, 0.03396, 0.6349), (0.1008, 0.1314, 0.5375), (0.1008, 0.1028, 0.6064), (0.2187, 0.1314, 0.5375), (0.2187, 0.03396, 0.6349), (0.2187, 0.1028, 0.6064), (0.2187, -0.03396, 0.6349), (0.2187, -0.1314, 0.5375), (0.2187, -0.1028, 0.6064), (-0.1008, -0.03396, 0.6349), (-0.1008, -0.1314, 0.5375), (-0.1008, -0.1028, 0.6064), (-0.1008, 0.1314, 0.5375), (-0.1008, 0.03396, 0.6349), (-0.1008, 0.1028, 0.6064), (0.1008, -0.1314, 0.5375), (0.1008, -0.03396, 0.6349), (0.1008, -0.1028, 0.6064), (-0.2187, -0.1314, 0.007349), (-0.2187, 0.1314, 0.007349), (0.2187, -0.1314, 0.007349), (0.2187, 0.1314, 0.007349), (0.1008, 0.1314, 0.007349), (-0.1008, 0.1314, 0.007349), (-0.1008, -0.1314, 0.007349), (0.1008, -0.1314, 0.007349), (-0.2187, -0.3188, 0.1193), (-0.2187, -0.3656, 0.3048), (0.2187, -0.3656, 0.3048), (0.2187, -0.3188, 0.1193), (-0.1008, -0.3656, 0.3048), (0.1008, -0.3188, 0.1193), (0.1008, -0.3656, 0.3048), (-0.1008, -0.3188, 0.1193), (-0.2187, 0.2557, 0.2693), (-0.2187, 0.2557, 0.2051), (0.1008, 0.2557, 0.2693), (0.2187, 0.2557, 0.2693), (0.2187, 0.2557, 0.2051), (-0.1008, 0.2557, 0.2051), (-0.1008, 0.2557, 0.2693), (0.1008, 0.2557, 0.2051)], [], [(1, 3, 2, 0), (9, 7, 59, 58), (7, 5, 4, 6), (12, 13, 52, 54), (5, 7, 25, 27, 26, 28, 30, 29), (28, 26, 22, 38), (12, 9, 8, 13), (4, 5, 50, 51), (14, 15, 53, 55), (10, 11, 61, 63), (11, 2, 57, 61), (9, 12, 37, 39, 38, 22, 24, 23), (1, 13, 32, 16), (12, 5, 29, 37), (13, 8, 34, 36, 35, 31, 33, 32), (7, 9, 23, 25), (31, 35, 19, 17), (8, 3, 20, 34), (22, 26, 27, 24), (24, 27, 25, 23), (31, 17, 18, 33), (33, 18, 16, 32), (19, 35, 36, 21), (21, 36, 34, 20), (28, 38, 39, 30), (30, 39, 37, 29), (3, 1, 16, 18, 17, 19, 21, 20), (15, 14, 46, 47), (2, 11, 45, 41), (11, 10, 44, 45), (4, 15, 47, 42), (6, 4, 42, 43), (14, 0, 40, 46), (10, 6, 43, 44), (0, 2, 41, 40), (52, 49, 48, 55), (50, 54, 53, 51), (54, 52, 55, 53), (1, 0, 48, 49), (15, 4, 51, 53), (0, 14, 55, 48), (5, 12, 54, 50), (13, 1, 49, 52), (58, 59, 60, 63), (56, 62, 61, 57), (62, 58, 63, 61), (8, 9, 58, 62), (2, 3, 56, 57), (7, 6, 60, 59), (6, 10, 63, 60), (3, 8, 62, 56)])
me_cube.use_remesh_preserve_volume = False
me_cube.use_remesh_preserve_attributes = False
me_cube.use_mirror_vertex_groups = False
me_cube.update()
me_cube_008 = bpy.data.meshes.new('Cube.008')
me_cube_008.from_pydata([(-0.09571, 0.502, -0.05803), (0.09571, 0.502, -0.05803), (0.09571, -0.2625, -0.05803), (-0.09571, -0.2625, -0.05803), (-0.09571, 0.5352, 0.1072), (0.09571, 0.5352, 0.1072), (0.09571, -0.2625, 0.1766), (-0.09571, -0.2625, 0.1766), (0.09571, 0.1605, -0.05803), (-0.09571, 0.1605, -0.05803), (0.09571, 0.1605, 0.1766), (-0.09571, 0.1605, 0.1766), (0.09571, 0.3798, -0.07663), (-0.09571, 0.3798, -0.07663), (0.09571, 0.3798, 0.2359), (-0.09571, 0.3798, 0.2359), (0.06375, -0.4318, -0.05803), (-0.06375, -0.4318, -0.05803), (0.06375, -0.4318, 0.1234), (-0.06375, -0.4318, 0.1234), (0.06375, -0.5604, -0.05803), (-0.06375, -0.5604, -0.05803), (0.06375, -0.5604, 0.1234), (-0.06375, -0.5604, 0.1234), (2.98e-08, -0.8175, 0.02844), (2.98e-08, -0.5552, 0.02844), (2.98e-08, -0.5552, 0.1101), (2.98e-08, -0.8742, 0.1101), (0.0268, -0.5552, 0.09899), (0.0268, -0.8742, 0.09899), (0.0379, -0.5552, 0.07219), (0.0379, -0.8742, 0.07219), (0.0268, -0.5552, 0.04539), (0.0268, -0.8742, 0.04539), (2.452e-08, -0.5552, 0.03429), (2.452e-08, -0.8742, 0.03429), (-0.0268, -0.5552, 0.04539), (-0.0268, -0.8742, 0.04539), (-0.0379, -0.5552, 0.07219), (-0.0379, -0.8742, 0.07219), (-0.0268, -0.5552, 0.09899), (-0.0268, -0.8742, 0.09899), (0.0268, -0.5552, 0.01734), (0.0268, -0.8175, 0.01734), (0.0379, -0.5552, -0.009464), (0.0379, -0.8175, -0.009464), (0.0268, -0.5552, -0.03626), (0.0268, -0.8175, -0.03626), (2.452e-08, -0.5552, -0.04736), (2.452e-08, -0.8175, -0.04736), (-0.0268, -0.5552, -0.03626), (-0.0268, -0.8175, -0.03626), (-0.0379, -0.5552, -0.009464), (-0.0379, -0.8175, -0.009464), (-0.0268, -0.5552, 0.01734), (-0.0268, -0.8175, 0.01734)], [], [(12, 13, 0, 1), (14, 5, 4, 15), (1, 0, 4, 5), (9, 3, 7, 11), (2, 6, 18, 16), (12, 1, 5, 14), (2, 8, 10, 6), (13, 9, 11, 15), (6, 10, 11, 7), (2, 3, 9, 8), (0, 13, 15, 4), (8, 12, 14, 10), (10, 14, 15, 11), (8, 9, 13, 12), (16, 18, 22, 20), (6, 7, 19, 18), (3, 2, 16, 17), (7, 3, 17, 19), (21, 20, 22, 23), (18, 19, 23, 22), (19, 17, 21, 23), (17, 16, 20, 21), (52, 53, 55, 54), (26, 27, 29, 28), (43, 24, 55, 53, 51, 49, 47, 45), (28, 29, 31, 30), (50, 51, 53, 52), (30, 31, 33, 32), (48, 49, 51, 50), (32, 33, 35, 34), (46, 47, 49, 48), (34, 35, 37, 36), (44, 45, 47, 46), (36, 37, 39, 38), (29, 27, 41, 39, 37, 35, 33, 31), (42, 43, 45, 44), (38, 39, 41, 40), (54, 55, 24, 25), (40, 41, 27, 26), (25, 24, 43, 42)])
me_cube_008.use_remesh_preserve_volume = False
me_cube_008.use_remesh_preserve_attributes = False
me_cube_008.use_mirror_vertex_groups = False
me_cube_008.update()
me_cube_006 = bpy.data.meshes.new('Cube.006')
me_cube_006.from_pydata([(-0.2758, -1.283, 0.1883), (-0.2024, -1.128, 0.9789), (-0.2758, -0.8373, 0.1512), (-0.2248, -0.762, 0.9704), (0.2758, -1.283, 0.1883), (0.2024, -1.128, 0.9789), (0.2758, -0.8373, 0.1512), (0.2248, -0.762, 0.9704), (-0.2394, -1.136, 0.7463), (-0.2758, -0.739, 0.7596), (0.2758, -0.739, 0.7596), (0.2394, -1.136, 0.7463), (-0.2758, -1.137, 0.7199), (-0.2248, -1.126, 1.005), (0.2248, -1.126, 1.005), (0.2758, -1.137, 0.7199), (-0.2394, -1.164, 0.7484), (-0.2024, -1.156, 0.981), (0.2024, -1.156, 0.981), (0.2394, -1.164, 0.7484)], [], [(12, 9, 2, 0), (10, 15, 4, 6), (15, 12, 0, 4), (0, 2, 6, 4), (14, 7, 3, 13), (11, 5, 18, 19), (7, 14, 15, 10), (3, 7, 10, 9), (13, 3, 9, 12), (8, 1, 13, 12), (1, 5, 14, 13), (5, 11, 15, 14), (11, 8, 12, 15), (18, 17, 16, 19), (1, 8, 16, 17), (8, 11, 19, 16), (5, 1, 17, 18)])
me_cube_006.polygons.foreach_set('use_smooth', [True] * 17)
me_cube_006.use_remesh_preserve_volume = False
me_cube_006.use_remesh_preserve_attributes = False
me_cube_006.use_mirror_vertex_groups = False
me_cube_006.update()
me_cylinder_009 = bpy.data.meshes.new('Cylinder.009')
me_cylinder_009.from_pydata([(0.0, 0.07011, 0.1702), (0.0, -2.446, 0.1702), (0.06513, 0.07011, 0.1572), (0.06513, -2.446, 0.1572), (0.1203, 0.07011, 0.1203), (0.1203, -2.446, 0.1203), (0.1572, 0.07011, 0.06513), (0.1572, -2.446, 0.06513), (0.1702, 0.07011, -3.572e-09), (0.1702, -2.446, -4.736e-07), (0.1572, 0.07011, -0.06513), (0.1572, -2.446, -0.06513), (0.1203, 0.07011, -0.1203), (0.1203, -2.446, -0.1203), (0.06513, 0.07011, -0.1572), (0.06513, -2.446, -0.1572), (2.57e-08, 0.07011, -0.1702), (2.57e-08, -2.446, -0.1702), (-0.06513, 0.07011, -0.1572), (-0.06513, -2.446, -0.1572), (-0.1203, 0.07011, -0.1203), (-0.1203, -2.446, -0.1203), (-0.1572, 0.07011, -0.06513), (-0.1572, -2.446, -0.06513), (-0.1702, 0.07011, 5.896e-09), (-0.1702, -2.446, -4.642e-07), (-0.1572, 0.07011, 0.06513), (-0.1572, -2.446, 0.06513), (-0.1203, 0.07011, 0.1203), (-0.1203, -2.446, 0.1203), (-0.06513, 0.07011, 0.1572), (-0.06513, -2.446, 0.1572), (-4.493e-09, -1.643, 0.214), (-4.493e-09, -2.196, 0.214), (0.08191, -1.643, 0.1978), (0.08191, -2.196, 0.1978), (0.1514, -1.643, 0.1514), (0.1514, -2.196, 0.1514), (0.1978, -1.643, 0.08191), (0.1978, -2.196, 0.08191), (0.214, -1.643, -4.612e-07), (0.214, -2.196, -3.474e-07), (0.1978, -1.643, -0.08191), (0.1978, -2.196, -0.08191), (0.1514, -1.643, -0.1514), (0.1514, -2.196, -0.1514), (0.08191, -1.643, -0.1978), (0.08191, -2.196, -0.1978), (2.783e-08, -1.643, -0.214), (2.783e-08, -2.196, -0.214), (-0.08191, -1.643, -0.1978), (-0.08191, -2.196, -0.1978), (-0.1514, -1.643, -0.1514), (-0.1514, -2.196, -0.1514), (-0.1978, -1.643, -0.08191), (-0.1978, -2.196, -0.08191), (-0.214, -1.643, -4.493e-07), (-0.214, -2.196, -3.355e-07), (-0.1978, -1.643, 0.08191), (-0.1978, -2.196, 0.08191), (-0.1514, -1.643, 0.1514), (-0.1514, -2.196, 0.1514), (-0.08191, -1.643, 0.1978), (-0.08191, -2.196, 0.1978), (-6.039e-10, -2.433, 0.148), (-2.555e-09, -2.931, 0.1052), (0.05665, -2.433, 0.1368), (0.04027, -2.931, 0.09721), (0.1047, -2.433, 0.1047), (0.0744, -2.931, 0.0744), (0.1368, -2.433, 0.05665), (0.09721, -2.931, 0.04026), (0.148, -2.433, -6.974e-07), (0.1052, -2.931, -6.422e-07), (0.1368, -2.433, -0.05665), (0.09721, -2.931, -0.04027), (0.1047, -2.433, -0.1047), (0.0744, -2.931, -0.0744), (0.05665, -2.433, -0.1368), (0.04027, -2.931, -0.09721), (2.175e-08, -2.433, -0.148), (1.069e-08, -2.931, -0.1052), (-0.05665, -2.433, -0.1368), (-0.04027, -2.931, -0.09721), (-0.1047, -2.433, -0.1047), (-0.0744, -2.931, -0.0744), (-0.1368, -2.433, -0.05665), (-0.09721, -2.931, -0.04027), (-0.148, -2.433, -6.892e-07), (-0.1052, -2.931, -6.372e-07), (-0.1368, -2.433, 0.05665), (-0.09721, -2.931, 0.04026), (-0.1047, -2.433, 0.1047), (-0.0744, -2.931, 0.0744), (-0.05665, -2.433, 0.1368), (-0.04027, -2.931, 0.09721), (0.05665, -2.931, 0.1368), (-6.039e-10, -2.931, 0.148), (0.1047, -2.931, 0.1047), (0.1368, -2.931, 0.05665), (0.148, -2.931, -6.419e-07), (0.1368, -2.931, -0.05665), (0.1047, -2.931, -0.1047), (0.05665, -2.931, -0.1368), (2.175e-08, -2.931, -0.148), (-0.05665, -2.931, -0.1368), (-0.1047, -2.931, -0.1047), (-0.1368, -2.931, -0.05665), (-0.148, -2.931, -6.336e-07), (-0.1368, -2.931, 0.05665), (-0.1047, -2.931, 0.1047), (-0.05665, -2.931, 0.1368), (2.48e-07, -2.502, -5.075e-07)], [], [(0, 1, 3, 2), (2, 3, 5, 4), (4, 5, 7, 6), (6, 7, 9, 8), (8, 9, 11, 10), (10, 11, 13, 12), (12, 13, 15, 14), (14, 15, 17, 16), (16, 17, 19, 18), (18, 19, 21, 20), (20, 21, 23, 22), (22, 23, 25, 24), (24, 25, 27, 26), (26, 27, 29, 28), (3, 1, 31, 29, 27, 25, 23, 21, 19, 17, 15, 13, 11, 9, 7, 5), (28, 29, 31, 30), (30, 31, 1, 0), (32, 33, 35, 34), (34, 35, 37, 36), (36, 37, 39, 38), (38, 39, 41, 40), (40, 41, 43, 42), (42, 43, 45, 44), (44, 45, 47, 46), (46, 47, 49, 48), (48, 49, 51, 50), (50, 51, 53, 52), (52, 53, 55, 54), (54, 55, 57, 56), (56, 57, 59, 58), (58, 59, 61, 60), (60, 61, 63, 62), (62, 63, 33, 32), (32, 34, 36, 38, 40, 42, 44, 46, 48, 50, 52, 54, 56, 58, 60, 62), (35, 33, 63, 61, 59, 57, 55, 53, 51, 49, 47, 45, 43, 41, 39, 37), (64, 97, 96, 66), (66, 96, 98, 68), (68, 98, 99, 70), (70, 99, 100, 72), (72, 100, 101, 74), (74, 101, 102, 76), (76, 102, 103, 78), (78, 103, 104, 80), (80, 104, 105, 82), (82, 105, 106, 84), (84, 106, 107, 86), (86, 107, 108, 88), (88, 108, 109, 90), (90, 109, 110, 92), (92, 110, 111, 94), (94, 111, 97, 64), (85, 83, 112), (65, 67, 96, 97), (67, 69, 98, 96), (69, 71, 99, 98), (71, 73, 100, 99), (73, 75, 101, 100), (75, 77, 102, 101), (77, 79, 103, 102), (79, 81, 104, 103), (81, 83, 105, 104), (83, 85, 106, 105), (85, 87, 107, 106), (87, 89, 108, 107), (89, 91, 109, 108), (91, 93, 110, 109), (93, 95, 111, 110), (95, 65, 97, 111), (71, 69, 112), (87, 85, 112), (73, 71, 112), (89, 87, 112), (75, 73, 112), (91, 89, 112), (77, 75, 112), (93, 91, 112), (79, 77, 112), (95, 93, 112), (81, 79, 112), (67, 65, 112), (65, 95, 112), (83, 81, 112), (69, 67, 112)])
me_cylinder_009.use_remesh_preserve_volume = False
me_cylinder_009.use_remesh_preserve_attributes = False
me_cylinder_009.use_mirror_vertex_groups = False
me_cylinder_009.update()
me_cube_002 = bpy.data.meshes.new('Cube.002')
me_cube_002.from_pydata([(-0.7583, -1.835, 0.4682), (-0.7583, -2.315, 0.9563), (-0.7583, 1.657, 0.4682), (-0.7583, 1.983, 0.9563), (0.7583, -1.835, 0.4682), (0.7583, -2.315, 0.9563), (0.7583, 1.657, 0.4682), (0.7583, 1.983, 0.9563), (1.817, -2.622, 0.8245), (1.64, -2.622, 0.8245), (1.817, 2.337, 0.8245), (1.64, 2.337, 0.8245), (1.817, -2.448, 1.082), (1.64, -2.448, 1.082), (1.817, 2.22, 1.251), (1.64, 2.22, 1.251), (1.64, 2.266, 1.082), (1.817, 2.266, 1.082), (1.64, -2.335, 1.251), (1.817, -2.335, 1.251), (1.817, -2.164, 1.251), (1.64, -1.991, 1.468), (1.64, -2.278, 1.082), (1.817, -2.278, 1.082), (1.64, -2.451, 0.8245), (1.817, -2.451, 0.8245), (1.64, 2.097, 1.082), (1.817, 2.097, 1.082), (1.64, 2.168, 0.8245), (1.817, 2.168, 0.8245), (1.817, 2.051, 1.251), (1.64, 2.051, 1.468), (0.7288, -2.622, 0.8245), (0.7288, -2.451, 0.8245), (0.7288, -2.448, 1.082), (0.7288, -2.335, 1.251), (0.7288, -2.278, 1.082), (0.7288, -1.991, 1.468), (0.7133, 2.266, 1.082), (0.7133, 2.337, 0.8245), (0.7133, 2.22, 1.251), (0.7133, 2.051, 1.468), (0.7133, 2.097, 1.082), (0.7133, 2.168, 0.8245), (1.331, 2.266, 1.082), (1.022, 2.266, 1.082), (1.337, -2.448, 1.082), (1.033, -2.448, 1.082), (1.033, -2.583, 0.886), (1.337, -2.583, 0.886), (1.033, -2.412, 0.886), (1.337, -2.412, 0.886), (1.337, -2.335, 1.251), (1.033, -2.335, 1.251), (1.337, -2.278, 1.082), (1.033, -2.278, 1.082), (1.033, -1.991, 1.468), (1.337, -1.991, 1.468), (1.022, 2.22, 1.251), (1.331, 2.22, 1.251), (1.331, 2.345, 0.7882), (1.022, 2.345, 0.7882), (1.331, 2.097, 1.082), (1.022, 2.097, 1.082), (1.022, 2.176, 0.7882), (1.331, 2.176, 0.7882), (1.022, 2.051, 1.468), (1.331, 2.051, 1.468), (0.8678, 2.266, 1.082), (0.8808, -2.448, 1.082), (0.8808, -2.335, 1.251), (0.8808, -2.278, 1.082), (0.8678, 2.337, 0.8245), (0.8678, 2.097, 1.082), (0.8808, -2.622, 0.8245), (0.8808, -2.451, 0.8245), (0.8808, -1.991, 1.468), (0.8678, 2.22, 1.251), (0.8678, 2.168, 0.8245), (0.8678, 2.051, 1.468), (1.489, -2.622, 0.8245), (1.489, -2.451, 0.8245), (1.489, -1.991, 1.468), (1.486, 2.22, 1.251), (1.486, 2.168, 0.8245), (1.486, 2.051, 1.468), (1.486, 2.266, 1.082), (1.489, -2.448, 1.082), (1.489, -2.335, 1.251), (1.489, -2.278, 1.082), (1.486, 2.337, 0.8245), (1.486, 2.097, 1.082), (0.5505, -2.462, 0.8152), (0.5505, -2.322, 0.8152), (0.5505, -2.298, 1.059), (0.5505, -2.212, 1.162), (0.5505, -2.158, 1.059), (0.5505, -1.697, 1.372), (0.5359, 2.136, 1.059), (0.5359, 2.203, 0.8152), (0.5359, 2.092, 1.219), (0.5359, 1.933, 1.428), (0.5359, 1.976, 1.059), (0.5359, 2.043, 0.8152), (0.0, -2.462, 0.8153), (0.0, -2.322, 0.8153), (0.0, -2.298, 1.059), (0.0, -2.212, 1.162), (0.0, -2.158, 1.059), (0.0, -1.698, 1.372), (0.0, 2.135, 1.059), (0.0, 2.202, 0.8153), (0.0, 2.091, 1.219), (0.0, 1.932, 1.428), (0.0, 1.976, 1.059), (0.0, 2.043, 0.8153), (1.817, 1.731, 1.251), (1.817, -1.0, 1.251), (1.64, 1.731, 1.468), (1.64, -1.0, 1.468), (1.64, -1.113, 1.082), (1.64, 1.717, 1.082), (1.817, -1.113, 1.082), (1.817, 1.717, 1.082), (1.64, -2.15, 0.7516), (1.64, 1.987, 0.7516), (1.817, -2.15, 0.7516), (1.817, 1.987, 0.7516), (0.7236, -1.0, 1.468), (0.7185, 1.731, 1.468), (0.7236, -1.113, 1.082), (0.7185, 1.717, 1.082), (1.335, -1.113, 1.082), (1.333, 1.717, 1.082), (1.029, -1.113, 1.082), (1.026, 1.717, 1.082), (1.333, 1.731, 1.468), (1.335, -1.0, 1.468), (1.026, 1.731, 1.468), (1.029, -1.0, 1.468), (0.8765, -1.113, 1.082), (0.8722, 1.717, 1.082), (0.8722, 1.731, 1.468), (0.8765, -1.0, 1.468), (1.487, 1.731, 1.468), (1.488, -1.0, 1.468), (1.488, -1.113, 1.082), (1.487, 1.717, 1.082), (0.5457, -1.039, 1.059), (0.5408, 1.642, 1.059), (0.0, -0.933, 1.468), (0.0, 1.741, 1.468), (0.0, -1.039, 1.059), (0.0, 1.641, 1.059), (1.64, -1.804, 0.4934), (1.64, 1.66, 0.4934), (1.817, -1.804, 0.4934), (1.817, 1.66, 0.4934)], [], [(3, 7, 6, 2), (5, 1, 0, 4), (0, 2, 6, 4), (31, 14, 15), (12, 13, 9, 8), (18, 13, 12, 19), (27, 29, 10, 17), (75, 74, 32, 33), (24, 25, 8, 9), (29, 28, 11, 10), (30, 27, 17, 14), (68, 72, 39, 38), (23, 20, 19, 12), (25, 23, 12, 8), (122, 23, 25, 126), (74, 69, 34, 32), (117, 20, 23, 122), (119, 21, 20, 117), (77, 68, 38, 40), (125, 28, 29, 127), (30, 14, 31), (17, 10, 11, 16), (121, 26, 28, 125), (17, 16, 15, 14), (36, 33, 93, 96), (39, 43, 103, 99), (69, 70, 35, 34), (70, 76, 37, 35), (71, 75, 33, 36), (130, 36, 96, 148), (34, 35, 95, 94), (78, 73, 42, 43), (79, 77, 40, 41), (72, 78, 43, 39), (143, 128, 37, 76), (140, 71, 36, 130), (35, 37, 97, 95), (20, 21, 19), (18, 19, 21), (146, 89, 54, 132), (132, 54, 55, 134), (145, 137, 57, 82), (137, 139, 56, 57), (90, 84, 65, 60), (60, 65, 64, 61), (85, 83, 59, 67), (67, 59, 58, 66), (84, 91, 62, 65), (65, 62, 63, 64), (89, 81, 51, 54), (54, 51, 50, 55), (88, 82, 57, 52), (52, 57, 56, 53), (87, 88, 52, 46), (46, 52, 53, 47), (83, 86, 44, 59), (59, 44, 45, 58), (80, 87, 46, 49), (49, 46, 47, 48), (86, 90, 60, 44), (44, 60, 61, 45), (81, 80, 49, 51), (51, 49, 48, 50), (134, 55, 71, 140), (139, 143, 76, 56), (61, 64, 78, 72), (66, 58, 77, 79), (64, 63, 73, 78), (55, 50, 75, 71), (53, 56, 76, 70), (47, 53, 70, 69), (58, 45, 68, 77), (48, 47, 69, 74), (45, 61, 72, 68), (50, 48, 74, 75), (24, 9, 80, 81), (16, 11, 90, 86), (9, 13, 87, 80), (15, 16, 86, 83), (13, 18, 88, 87), (18, 21, 82, 88), (22, 24, 81, 89), (28, 26, 91, 84), (31, 15, 83, 85), (11, 28, 84, 90), (119, 145, 82, 21), (120, 22, 89, 146), (95, 97, 109, 107), (129, 101, 113, 151), (98, 99, 111, 110), (93, 92, 104, 105), (99, 103, 115, 111), (38, 39, 99, 98), (32, 34, 94, 92), (40, 38, 98, 100), (41, 40, 100, 101), (43, 42, 102, 103), (33, 32, 92, 93), (129, 41, 101), (100, 98, 110, 112), (94, 95, 107, 106), (101, 100, 112, 113), (148, 96, 108, 152), (96, 93, 105, 108), (103, 102, 114, 115), (92, 94, 106, 104), (102, 149, 153, 114), (149, 148, 152, 153), (37, 128, 97), (97, 128, 150, 109), (128, 129, 151, 150), (26, 121, 147, 91), (121, 120, 146, 147), (31, 85, 144, 118), (118, 144, 145, 119), (66, 79, 142, 138), (138, 142, 143, 139), (63, 135, 141, 73), (135, 134, 140, 141), (67, 66, 138, 136), (136, 138, 139, 137), (85, 67, 136, 144), (144, 136, 137, 145), (62, 133, 135, 63), (133, 132, 134, 135), (91, 147, 133, 62), (147, 146, 132, 133), (73, 141, 131, 42), (141, 140, 130, 131), (79, 41, 129, 142), (142, 129, 128, 143), (42, 131, 149, 102), (131, 130, 148, 149), (22, 120, 124, 24), (120, 121, 125, 124), (24, 124, 126, 25), (125, 127, 157, 155), (31, 118, 116, 30), (118, 119, 117, 116), (30, 116, 123, 27), (116, 117, 122, 123), (27, 123, 127, 29), (123, 122, 126, 127), (154, 155, 157, 156), (127, 126, 156, 157), (124, 125, 155, 154), (126, 124, 154, 156)])
me_cube_002.polygons.foreach_set('use_smooth', [0, 0, 0, 1, 1, 1, 1, 1, 1, 1, 1, 1, 1, 1, 1, 1, 1, 1, 1, 1, 1, 1, 1, 1, 1, 1, 1, 1, 1, 1, 1, 1, 1, 1, 1, 1, 1, 1, 1, 1, 1, 1, 1, 1, 1, 1, 1, 1, 1, 1, 1, 1, 1, 1, 1, 1, 1, 1, 1, 1, 1, 1, 1, 1, 1, 1, 1, 1, 1, 1, 1, 1, 1, 1, 1, 1, 1, 1, 1, 1, 1, 1, 1, 1, 1, 1, 1, 1, 1, 1, 1, 1, 1, 1, 1, 1, 1, 1, 1, 1, 1, 1, 1, 1, 1, 1, 1, 1, 1, 1, 1, 1, 1, 1, 1, 1, 1, 1, 1, 1, 1, 1, 1, 1, 1, 1, 1, 1, 1, 1, 1, 1, 1, 1, 1, 1, 1, 1, 1, 1, 1, 1, 1, 1, 1, 1, 1])
_k = set([(32, 34), (34, 35), (35, 37), (37, 128), (92, 94), (94, 95), (95, 97), (97, 128)])
me_cube_002.attributes.new('sharp_edge', 'BOOLEAN', 'EDGE').data.foreach_set('value', [ (min(e.vertices), max(e.vertices)) in _k for e in me_cube_002.edges])
me_cube_002.use_remesh_preserve_volume = False
me_cube_002.use_remesh_preserve_attributes = False
me_cube_002.use_mirror_vertex_groups = False
me_cube_002.update()
me_cube_001 = bpy.data.meshes.new('Cube.001')
me_cube_001.from_pydata([(-0.5579, -2.714, 0.0218), (-0.5579, -2.396, 0.7547), (-0.5579, -2.796, 0.2008), (-0.5579, -2.814, 0.3412), (-0.5579, -2.784, 0.4442), (-0.5579, -2.712, 0.5232), (-0.5579, -2.583, 0.5814), (-0.5579, 2.396, 0.7547), (-0.5579, 2.714, 0.0218), (-0.5579, 2.583, 0.5814), (-0.5579, 2.712, 0.5232), (-0.5579, 2.784, 0.4442), (-0.5579, 2.814, 0.3412), (-0.5579, 2.796, 0.2008), (0.5696, -2.389, 0.6307), (0.5696, -2.737, 0.009657), (0.5696, -2.59, 0.6065), (0.5696, -2.727, 0.5445), (0.5696, -2.807, 0.4571), (0.5696, -2.84, 0.3433), (0.5696, -2.821, 0.1936), (0.5696, 2.737, 0.009656), (0.5696, 2.389, 0.6307), (0.5696, 2.821, 0.1936), (0.5696, 2.84, 0.3433), (0.5696, 2.807, 0.4571), (0.5696, 2.727, 0.5445), (0.5696, 2.59, 0.6065), (-0.5579, -2.037, -0.6759), (-0.5579, -2.417, -0.4631), (-0.5579, -2.181, -0.6471), (-0.5579, -2.317, -0.5707), (-0.5579, 2.417, -0.4631), (-0.5579, 2.037, -0.6759), (-0.5579, 2.317, -0.5707), (-0.5579, 2.181, -0.6471), (0.5696, -2.438, -0.4787), (0.5696, -2.04, -0.7017), (0.5696, -2.333, -0.5912), (0.5696, -2.19, -0.6715), (0.5696, 2.04, -0.7017), (0.5696, 2.438, -0.4787), (0.5696, 2.19, -0.6715), (0.5696, 2.333, -0.5912), (0.5696, 2.396, 0.7547), (0.5696, 2.624, 0.7273), (0.5696, 2.802, 0.6471), (0.5696, 2.919, 0.5194), (0.5696, 2.966, 0.353), (0.5696, 2.942, 0.1592), (0.5696, 2.846, -0.04876), (0.5696, -2.624, 0.7273), (0.5696, -2.396, 0.7547), (0.5696, -2.802, 0.6471), (0.5696, -2.919, 0.5194), (0.5696, -2.966, 0.353), (0.5696, -2.942, 0.1592), (0.5696, -2.846, -0.04876), (0.5696, 2.234, -0.7893), (0.5696, 2.052, -0.8257), (0.5696, 2.411, -0.6898), (0.5696, 2.537, -0.554), (0.5696, -2.052, -0.8257), (0.5696, -2.234, -0.7893), (0.5696, -2.411, -0.6898), (0.5696, -2.537, -0.554), (0.372, 2.389, 0.6307), (0.372, 2.59, 0.6065), (0.372, 2.727, 0.5445), (0.372, 2.807, 0.4571), (0.372, 2.84, 0.3433), (0.372, 2.821, 0.1936), (0.372, 2.737, 0.009656), (0.372, -2.59, 0.6065), (0.372, -2.389, 0.6307), (0.372, -2.727, 0.5445), (0.372, -2.807, 0.4571), (0.372, -2.84, 0.3433), (0.372, -2.821, 0.1936), (0.372, -2.737, 0.009657), (0.372, 2.19, -0.6715), (0.372, 2.04, -0.7017), (0.372, 2.333, -0.5912), (0.372, 2.438, -0.4787), (0.372, -2.04, -0.7017), (0.372, -2.19, -0.6715), (0.372, -2.333, -0.5912), (0.372, -2.438, -0.4787), (-0.5579, 2.624, 0.7273), (-0.5579, 2.802, 0.6471), (-0.5579, 2.387, 0.605), (-0.5579, 2.919, 0.5194), (-0.5579, 2.966, 0.353), (-0.5579, 2.942, 0.1592), (-0.5579, 2.846, -0.04876), (-0.5579, -2.624, 0.7273), (-0.5579, -2.387, 0.605), (-0.5579, -2.802, 0.6471), (-0.5579, -2.919, 0.5194), (-0.5579, -2.966, 0.353), (-0.5579, -2.942, 0.1592), (-0.5579, -2.846, -0.04876), (-0.5579, 2.052, -0.8257), (-0.5579, 2.234, -0.7893), (-0.5579, 2.411, -0.6898), (-0.5579, 2.537, -0.554), (-0.5579, -2.234, -0.7893), (-0.5579, -2.052, -0.8257), (-0.5579, -2.411, -0.6898), (-0.5579, -2.537, -0.554), (-0.4661, -2.387, 0.605), (-0.4661, 2.387, 0.605), (-0.4661, 2.583, 0.5814), (-0.4661, 2.712, 0.5232), (-0.4661, 2.784, 0.4442), (-0.4661, 2.814, 0.3412), (-0.4661, 2.796, 0.2008), (-0.4661, 2.714, 0.0218), (-0.4661, -2.583, 0.5814), (-0.4661, -2.712, 0.5232), (-0.4661, -2.784, 0.4442), (-0.4661, -2.814, 0.3412), (-0.4661, -2.796, 0.2008), (-0.4661, -2.714, 0.0218), (-0.4661, 2.037, -0.6759), (-0.4661, 2.181, -0.6471), (-0.4661, 2.317, -0.5707), (-0.4661, 2.417, -0.4631), (-0.4661, -2.181, -0.6471), (-0.4661, -2.037, -0.6759), (-0.4661, -2.317, -0.5707), (-0.4661, -2.417, -0.4631)], [], [(94, 50, 61, 105), (57, 101, 109, 65), (18, 19, 77, 76), (7, 44, 45, 88), (88, 45, 46, 89), (89, 46, 47, 91), (91, 47, 48, 92), (92, 48, 49, 93), (93, 49, 50, 94), (52, 1, 95, 51), (51, 95, 97, 53), (53, 97, 98, 54), (54, 98, 99, 55), (55, 99, 100, 56), (56, 100, 101, 57), (8, 32, 127, 117), (59, 102, 103, 58), (58, 103, 104, 60), (60, 104, 105, 61), (107, 62, 63, 106), (106, 63, 64, 108), (108, 64, 65, 109), (107, 102, 59, 62), (22, 27, 45, 44), (27, 26, 46, 45), (26, 25, 47, 46), (25, 24, 48, 47), (24, 23, 49, 48), (23, 21, 50, 49), (16, 14, 52, 51), (17, 16, 51, 53), (18, 17, 53, 54), (19, 18, 54, 55), (20, 19, 55, 56), (15, 20, 56, 57), (42, 40, 59, 58), (43, 42, 58, 60), (41, 43, 60, 61), (37, 39, 63, 62), (39, 38, 64, 63), (38, 36, 65, 64), (40, 37, 62, 59), (36, 15, 57, 65), (21, 41, 61, 50), (72, 71, 70, 69, 68, 67, 66, 74, 73, 75, 76, 77, 78, 79, 87, 86, 85, 84, 81, 80, 82, 83), (25, 26, 68, 69), (38, 39, 85, 86), (19, 20, 78, 77), (24, 25, 69, 70), (36, 38, 86, 87), (20, 15, 79, 78), (23, 24, 70, 71), (37, 40, 81, 84), (21, 23, 71, 72), (15, 36, 87, 79), (40, 42, 80, 81), (14, 16, 73, 74), (41, 21, 72, 83), (42, 43, 82, 80), (16, 17, 75, 73), (27, 22, 66, 67), (43, 41, 83, 82), (17, 18, 76, 75), (26, 27, 67, 68), (39, 37, 84, 85), (9, 90, 7, 88), (10, 9, 88, 89), (11, 10, 89, 91), (12, 11, 91, 92), (13, 12, 92, 93), (8, 13, 93, 94), (96, 6, 95, 1), (6, 5, 97, 95), (5, 4, 98, 97), (4, 3, 99, 98), (3, 2, 100, 99), (2, 0, 101, 100), (33, 35, 103, 102), (35, 34, 104, 103), (34, 32, 105, 104), (30, 28, 107, 106), (31, 30, 106, 108), (29, 31, 108, 109), (28, 33, 102, 107), (0, 29, 109, 101), (32, 8, 94, 105), (123, 122, 121, 120, 119, 118, 110, 111, 112, 113, 114, 115, 116, 117, 127, 126, 125, 124, 129, 128, 130, 131), (34, 35, 125, 126), (5, 6, 118, 119), (90, 9, 112, 111), (32, 34, 126, 127), (4, 5, 119, 120), (9, 10, 113, 112), (28, 30, 128, 129), (3, 4, 120, 121), (10, 11, 114, 113), (30, 31, 130, 128), (2, 3, 121, 122), (11, 12, 115, 114), (31, 29, 131, 130), (0, 2, 122, 123), (12, 13, 116, 115), (33, 28, 129, 124), (13, 8, 117, 116), (29, 0, 123, 131), (35, 33, 124, 125), (6, 96, 110, 118)])
me_cube_001.polygons.foreach_set('use_smooth', [True] * 107)
me_cube_001.polygons.foreach_set('material_index', [1, 1, 1, 1, 1, 1, 1, 1, 1, 1, 1, 1, 1, 1, 1, 1, 1, 1, 1, 1, 1, 1, 1, 1, 1, 1, 1, 1, 1, 1, 1, 1, 1, 1, 1, 1, 1, 1, 1, 1, 1, 1, 1, 1, 0, 1, 1, 1, 1, 1, 1, 1, 1, 1, 1, 1, 1, 1, 1, 1, 1, 1, 1, 1, 1, 1, 1, 1, 1, 1, 1, 1, 1, 1, 1, 1, 1, 1, 1, 1, 1, 1, 1, 1, 1, 1, 0, 1, 1, 1, 1, 1, 1, 1, 1, 1, 1, 1, 1, 1, 1, 1, 1, 1, 1, 1, 1])
_uv = me_cube_001.uv_layers.new(name='UVMap')
_uv.uv.foreach_set('vector', [2.358, 0.1667, 2.358, 0.7765, 2.002, 0.7765, 2.002, 0.1667, -1.372, 0.7765, -1.372, 0.1667, -1.027, 0.1667, -1.027, 0.7765, -1.683, 0.867, -1.601, 0.867, -1.601, 0.9848, -1.683, 0.9848, 3.0, 0.1667, 3.0, 0.7765, 2.867, 0.7765, 2.867, 0.1667, 2.867, 0.1667, 2.867, 0.7765, 2.763, 0.7765, 2.763, 0.1667, 2.763, 0.1667, 2.763, 0.7765, 2.677, 0.7765, 2.677, 0.1667, 2.677, 0.1667, 2.677, 0.7765, 2.59, 0.7765, 2.59, 0.1667, 2.59, 0.1667, 2.59, 0.7765, 2.487, 0.7765, 2.487, 0.1667, 2.487, 0.1667, 2.487, 0.7765, 2.358, 0.7765, 2.358, 0.1667, -2.004, 0.7765, -2.004, 0.1667, -1.87, 0.1667, -1.87, 0.7765, -1.87, 0.7765, -1.87, 0.1667, -1.767, 0.1667, -1.767, 0.7765, -1.767, 0.7765, -1.767, 0.1667, -1.683, 0.1667, -1.683, 0.7765, -1.683, 0.7765, -1.683, 0.1667, -1.601, 0.1667, -1.601, 0.7765, -1.601, 0.7765, -1.601, 0.1667, -1.499, 0.1667, -1.499, 0.7765, -1.499, 0.7765, -1.499, 0.1667, -1.372, 0.1667, -1.372, 0.7765, 2.358, 0.0711, 2.002, 0.0711, 2.002, 0.01022, 2.358, 0.01022, 1.696, 0.7765, 1.696, 0.1667, 1.795, 0.1667, 1.795, 0.7765, 1.795, 0.7765, 1.795, 0.1667, 1.901, 0.1667, 1.901, 0.7765, 1.901, 0.7765, 1.901, 0.1667, 2.002, 0.1667, 2.002, 0.7765, -0.724, 0.1667, -0.724, 0.7765, -0.8221, 0.7765, -0.8221, 0.1667, -0.8221, 0.1667, -0.8221, 0.7765, -0.9288, 0.7765, -0.9288, 0.1667, -0.9288, 0.1667, -0.9288, 0.7765, -1.027, 0.7765, -1.027, 0.1667, -0.724, 0.1667, 1.696, 0.1667, 1.696, 0.7765, -0.724, 0.7765, 3.0, 0.867, 2.867, 0.867, 2.867, 0.7765, 3.0, 0.7765, 2.867, 0.867, 2.763, 0.867, 2.763, 0.7765, 2.867, 0.7765, 2.763, 0.867, 2.677, 0.867, 2.677, 0.7765, 2.763, 0.7765, 2.677, 0.867, 2.59, 0.867, 2.59, 0.7765, 2.677, 0.7765, 2.59, 0.867, 2.487, 0.867, 2.487, 0.7765, 2.59, 0.7765, 2.487, 0.867, 2.358, 0.867, 2.358, 0.7765, 2.487, 0.7765, -1.87, 0.867, -2.004, 0.867, -2.004, 0.7765, -1.87, 0.7765, -1.767, 0.867, -1.87, 0.867, -1.87, 0.7765, -1.767, 0.7765, -1.683, 0.867, -1.767, 0.867, -1.767, 0.7765, -1.683, 0.7765, -1.601, 0.867, -1.683, 0.867, -1.683, 0.7765, -1.601, 0.7765, -1.499, 0.867, -1.601, 0.867, -1.601, 0.7765, -1.499, 0.7765, -1.372, 0.867, -1.499, 0.867, -1.499, 0.7765, -1.372, 0.7765, 1.795, 0.867, 1.696, 0.867, 1.696, 0.7765, 1.795, 0.7765, 1.901, 0.867, 1.795, 0.867, 1.795, 0.7765, 1.901, 0.7765, 2.002, 0.867, 1.901, 0.867, 1.901, 0.7765, 2.002, 0.7765, -0.724, 0.867, -0.8221, 0.867, -0.8221, 0.7765, -0.724, 0.7765, -0.8221, 0.867, -0.9288, 0.867, -0.9288, 0.7765, -0.8221, 0.7765, -0.9288, 0.867, -1.027, 0.867, -1.027, 0.7765, -0.9288, 0.7765, 1.696, 0.867, -0.724, 0.867, -0.724, 0.7765, 1.696, 0.7765, -1.027, 0.867, -1.372, 0.867, -1.372, 0.7765, -1.027, 0.7765, 2.358, 0.867, 2.002, 0.867, 2.002, 0.7765, 2.358, 0.7765, 0.0, 0.0, 0.0, 0.0, 0.0, 0.0, 0.0, 0.0, 0.0, 0.0, 0.0, 0.0, 0.0, 0.0, 0.0, 0.0, 0.0, 0.0, 0.0, 0.0, 0.0, 0.0, 0.0, 0.0, 0.0, 0.0, 0.0, 0.0, 0.0, 0.0, 0.0, 0.0, 0.0, 0.0, 0.0, 0.0, 0.0, 0.0, 0.0, 0.0, 0.0, 0.0, 0.0, 0.0, 2.677, 0.867, 2.763, 0.867, 2.763, 0.9848, 2.677, 0.9848, -0.9288, 0.867, -0.8221, 0.867, -0.8221, 0.9848, -0.9288, 0.9848, -1.601, 0.867, -1.499, 0.867, -1.499, 0.9848, -1.601, 0.9848, 2.59, 0.867, 2.677, 0.867, 2.677, 0.9848, 2.59, 0.9848, -1.027, 0.867, -0.9288, 0.867, -0.9288, 0.9848, -1.027, 0.9848, -1.499, 0.867, -1.372, 0.867, -1.372, 0.9848, -1.499, 0.9848, 2.487, 0.867, 2.59, 0.867, 2.59, 0.9848, 2.487, 0.9848, -0.724, 0.867, 1.696, 0.867, 1.696, 0.9848, -0.724, 0.9848, 2.358, 0.867, 2.487, 0.867, 2.487, 0.9848, 2.358, 0.9848, -1.372, 0.867, -1.027, 0.867, -1.027, 0.9848, -1.372, 0.9848, 1.696, 0.867, 1.795, 0.867, 1.795, 0.9848, 1.696, 0.9848, -2.004, 0.867, -1.87, 0.867, -1.87, 0.9848, -2.004, 0.9848, 2.002, 0.867, 2.358, 0.867, 2.358, 0.9848, 2.002, 0.9848, 1.795, 0.867, 1.901, 0.867, 1.901, 0.9848, 1.795, 0.9848, -1.87, 0.867, -1.767, 0.867, -1.767, 0.9848, -1.87, 0.9848, 2.867, 0.867, 3.0, 0.867, 3.0, 0.9848, 2.867, 0.9848, 1.901, 0.867, 2.002, 0.867, 2.002, 0.9848, 1.901, 0.9848, -1.767, 0.867, -1.683, 0.867, -1.683, 0.9848, -1.767, 0.9848, 2.763, 0.867, 2.867, 0.867, 2.867, 0.9848, 2.763, 0.9848, -0.8221, 0.867, -0.724, 0.867, -0.724, 0.9848, -0.8221, 0.9848, 2.867, 0.0711, 3.0, 0.0711, 3.0, 0.1667, 2.867, 0.1667, 2.763, 0.0711, 2.867, 0.0711, 2.867, 0.1667, 2.763, 0.1667, 2.677, 0.0711, 2.763, 0.0711, 2.763, 0.1667, 2.677, 0.1667, 2.59, 0.0711, 2.677, 0.0711, 2.677, 0.1667, 2.59, 0.1667, 2.487, 0.0711, 2.59, 0.0711, 2.59, 0.1667, 2.487, 0.1667, 2.358, 0.0711, 2.487, 0.0711, 2.487, 0.1667, 2.358, 0.1667, -2.004, 0.0711, -1.87, 0.0711, -1.87, 0.1667, -2.004, 0.1667, -1.87, 0.0711, -1.767, 0.0711, -1.767, 0.1667, -1.87, 0.1667, -1.767, 0.0711, -1.683, 0.0711, -1.683, 0.1667, -1.767, 0.1667, -1.683, 0.0711, -1.601, 0.0711, -1.601, 0.1667, -1.683, 0.1667, -1.601, 0.0711, -1.499, 0.0711, -1.499, 0.1667, -1.601, 0.1667, -1.499, 0.0711, -1.372, 0.0711, -1.372, 0.1667, -1.499, 0.1667, 1.696, 0.0711, 1.795, 0.0711, 1.795, 0.1667, 1.696, 0.1667, 1.795, 0.0711, 1.901, 0.0711, 1.901, 0.1667, 1.795, 0.1667, 1.901, 0.0711, 2.002, 0.0711, 2.002, 0.1667, 1.901, 0.1667, -0.8221, 0.0711, -0.724, 0.0711, -0.724, 0.1667, -0.8221, 0.1667, -0.9288, 0.0711, -0.8221, 0.0711, -0.8221, 0.1667, -0.9288, 0.1667, -1.027, 0.0711, -0.9288, 0.0711, -0.9288, 0.1667, -1.027, 0.1667, -0.724, 0.0711, 1.696, 0.0711, 1.696, 0.1667, -0.724, 0.1667, -1.372, 0.0711, -1.027, 0.0711, -1.027, 0.1667, -1.372, 0.1667, 2.002, 0.0711, 2.358, 0.0711, 2.358, 0.1667, 2.002, 0.1667, 0.0, 0.0, 0.0, 0.0, 0.0, 0.0, 0.0, 0.0, 0.0, 0.0, 0.0, 0.0, 0.0, 0.0, 0.0, 0.0, 0.0, 0.0, 0.0, 0.0, 0.0, 0.0, 0.0, 0.0, 0.0, 0.0, 0.0, 0.0, 0.0, 0.0, 0.0, 0.0, 0.0, 0.0, 0.0, 0.0, 0.0, 0.0, 0.0, 0.0, 0.0, 0.0, 0.0, 0.0, 1.901, 0.0711, 1.795, 0.0711, 1.795, 0.01022, 1.901, 0.01022, -1.767, 0.0711, -1.87, 0.0711, -1.87, 0.01022, -1.767, 0.01022, 3.0, 0.0711, 2.867, 0.0711, 2.867, 0.01022, 3.0, 0.01022, 2.002, 0.0711, 1.901, 0.0711, 1.901, 0.01022, 2.002, 0.01022, -1.683, 0.0711, -1.767, 0.0711, -1.767, 0.01022, -1.683, 0.01022, 2.867, 0.0711, 2.763, 0.0711, 2.763, 0.01022, 2.867, 0.01022, -0.724, 0.0711, -0.8221, 0.0711, -0.8221, 0.01022, -0.724, 0.01022, -1.601, 0.0711, -1.683, 0.0711, -1.683, 0.01022, -1.601, 0.01022, 2.763, 0.0711, 2.677, 0.0711, 2.677, 0.01022, 2.763, 0.01022, -0.8221, 0.0711, -0.9288, 0.0711, -0.9288, 0.01022, -0.8221, 0.01022, -1.499, 0.0711, -1.601, 0.0711, -1.601, 0.01022, -1.499, 0.01022, 2.677, 0.0711, 2.59, 0.0711, 2.59, 0.01022, 2.677, 0.01022, -0.9288, 0.0711, -1.027, 0.0711, -1.027, 0.01022, -0.9288, 0.01022, -1.372, 0.0711, -1.499, 0.0711, -1.499, 0.01022, -1.372, 0.01022, 2.59, 0.0711, 2.487, 0.0711, 2.487, 0.01022, 2.59, 0.01022, 1.696, 0.0711, -0.724, 0.0711, -0.724, 0.01022, 1.696, 0.01022, 2.487, 0.0711, 2.358, 0.0711, 2.358, 0.01022, 2.487, 0.01022, -1.027, 0.0711, -1.372, 0.0711, -1.372, 0.01022, -1.027, 0.01022, 1.795, 0.0711, 1.696, 0.0711, 1.696, 0.01022, 1.795, 0.01022, -1.87, 0.0711, -2.004, 0.0711, -2.004, 0.01022, -1.87, 0.01022])
me_cube_001.materials.append(mat_material)
me_cube_001.materials.append(mat_material_001)
me_cube_001.use_remesh_preserve_volume = False
me_cube_001.use_remesh_preserve_attributes = False
me_cube_001.use_mirror_vertex_groups = False
me_cube_001.update()
me_cylinder_010 = bpy.data.meshes.new('Cylinder.010')
me_cylinder_010.from_pydata([(-0.01678, 0.227, -2.244e-07), (0.1506, 0.227, -2.061e-08), (-0.01678, 0.2097, -0.08688), (0.1506, 0.2097, -0.08688), (-0.01678, 0.1605, -0.1605), (0.1506, 0.1605, -0.1605), (-0.01678, 0.08688, -0.2097), (0.1506, 0.08688, -0.2097), (-0.01678, -3.197e-08, -0.227), (0.1506, -3.197e-08, -0.227), (-0.01678, -0.08688, -0.2097), (0.1506, -0.08688, -0.2097), (-0.01678, -0.1605, -0.1605), (0.1506, -0.1605, -0.1605), (-0.01678, -0.2097, -0.08688), (0.1506, -0.2097, -0.08688), (-0.01678, -0.227, -2.587e-07), (0.1506, -0.227, -5.489e-08), (-0.01678, -0.2097, 0.08688), (0.1506, -0.2097, 0.08688), (-0.01678, -0.1605, 0.1605), (0.1506, -0.1605, 0.1605), (-0.01678, -0.08688, 0.2097), (0.1506, -0.08688, 0.2097), (-0.01678, -1.934e-08, 0.227), (0.1506, -1.934e-08, 0.227), (-0.01678, 0.08688, 0.2097), (0.1506, 0.08688, 0.2097), (-0.01678, 0.1605, 0.1605), (0.1506, 0.1605, 0.1605), (-0.01678, 0.2097, 0.08688), (0.1506, 0.2097, 0.08688), (-0.01678, 2.159, 0.5446), (0.1506, 2.159, 0.5446), (-0.01678, 2.142, 0.4578), (0.1506, 2.142, 0.4578), (-0.01678, 2.092, 0.3841), (0.1506, 2.092, 0.3841), (-0.01678, 2.019, 0.3349), (0.1506, 2.019, 0.3349), (-0.01678, 1.932, 0.3176), (0.1506, 1.932, 0.3176), (-0.01678, 1.845, 0.3349), (0.1506, 1.845, 0.3349), (-0.01678, 1.771, 0.3841), (0.1506, 1.771, 0.3841), (-0.01678, 1.722, 0.4578), (0.1506, 1.722, 0.4578), (-0.01678, 1.705, 0.5446), (0.1506, 1.705, 0.5446), (-0.01678, 1.722, 0.6315), (0.1506, 1.722, 0.6315), (-0.01678, 1.771, 0.7052), (0.1506, 1.771, 0.7052), (-0.01678, 1.845, 0.7544), (0.1506, 1.845, 0.7544), (-0.01678, 1.932, 0.7716), (0.1506, 1.932, 0.7716), (-0.01678, 2.019, 0.7544), (0.1506, 2.019, 0.7544), (-0.01678, 2.092, 0.7052), (0.1506, 2.092, 0.7052), (-0.01678, 2.142, 0.6315), (0.1506, 2.142, 0.6315), (-0.01678, 1.814, -2.244e-07), (0.1506, 1.814, -2.061e-08), (-0.01678, 1.797, -0.08688), (0.1506, 1.797, -0.08688), (-0.01678, 1.748, -0.1605), (0.1506, 1.748, -0.1605), (-0.01678, 1.674, -0.2097), (0.1506, 1.674, -0.2097), (-0.01678, 1.587, -0.227), (0.1506, 1.587, -0.227), (-0.01678, 1.5, -0.2097), (0.1506, 1.5, -0.2097), (-0.01678, 1.427, -0.1605), (0.1506, 1.427, -0.1605), (-0.01678, 1.378, -0.08688), (0.1506, 1.378, -0.08688), (-0.01678, 1.36, -2.587e-07), (0.1506, 1.36, -5.489e-08), (-0.01678, 1.378, 0.08688), (0.1506, 1.378, 0.08688), (-0.01678, 1.427, 0.1605), (0.1506, 1.427, 0.1605), (-0.01678, 1.5, 0.2097), (0.1506, 1.5, 0.2097), (-0.01678, 1.587, 0.227), (0.1506, 1.587, 0.227), (-0.01678, 1.674, 0.2097), (0.1506, 1.674, 0.2097), (-0.01678, 1.748, 0.1605), (0.1506, 1.748, 0.1605), (-0.01678, 1.797, 0.08688), (0.1506, 1.797, 0.08688), (-0.01678, -1.35, -2.244e-07), (0.1506, -1.35, -2.061e-08), (-0.01678, -1.367, -0.08688), (0.1506, -1.367, -0.08688), (-0.01678, -1.416, -0.1605), (0.1506, -1.416, -0.1605), (-0.01678, -1.49, -0.2097), (0.1506, -1.49, -0.2097), (-0.01678, -1.577, -0.227), (0.1506, -1.577, -0.227), (-0.01678, -1.664, -0.2097), (0.1506, -1.664, -0.2097), (-0.01678, -1.738, -0.1605), (0.1506, -1.738, -0.1605), (-0.01678, -1.787, -0.08688), (0.1506, -1.787, -0.08688), (-0.01678, -1.804, -2.587e-07), (0.1506, -1.804, -5.489e-08), (-0.01678, -1.787, 0.08688), (0.1506, -1.787, 0.08688), (-0.01678, -1.738, 0.1605), (0.1506, -1.738, 0.1605), (-0.01678, -1.664, 0.2097), (0.1506, -1.664, 0.2097), (-0.01678, -1.577, 0.227), (0.1506, -1.577, 0.227), (-0.01678, -1.49, 0.2097), (0.1506, -1.49, 0.2097), (-0.01678, -1.416, 0.1605), (0.1506, -1.416, 0.1605), (-0.01678, -1.367, 0.08688), (0.1506, -1.367, 0.08688), (-0.01678, -1.68, 0.5446), (0.1506, -1.68, 0.5446), (-0.01678, -1.698, 0.4578), (0.1506, -1.698, 0.4578), (-0.01678, -1.747, 0.3841), (0.1506, -1.747, 0.3841), (-0.01678, -1.821, 0.3349), (0.1506, -1.821, 0.3349), (-0.01678, -1.907, 0.3176), (0.1506, -1.907, 0.3176), (-0.01678, -1.994, 0.3349), (0.1506, -1.994, 0.3349), (-0.01678, -2.068, 0.3841), (0.1506, -2.068, 0.3841), (-0.01678, -2.117, 0.4578), (0.1506, -2.117, 0.4578), (-0.01678, -2.135, 0.5446), (0.1506, -2.135, 0.5446), (-0.01678, -2.117, 0.6315), (0.1506, -2.117, 0.6315), (-0.01678, -2.068, 0.7052), (0.1506, -2.068, 0.7052), (-0.01678, -1.994, 0.7544), (0.1506, -1.994, 0.7544), (-0.01678, -1.907, 0.7716), (0.1506, -1.907, 0.7716), (-0.01678, -1.821, 0.7544), (0.1506, -1.821, 0.7544), (-0.01678, -1.747, 0.7052), (0.1506, -1.747, 0.7052), (-0.01678, -1.698, 0.6315), (0.1506, -1.698, 0.6315)], [], [(0, 1, 3, 2), (2, 3, 5, 4), (4, 5, 7, 6), (6, 7, 9, 8), (8, 9, 11, 10), (10, 11, 13, 12), (12, 13, 15, 14), (14, 15, 17, 16), (16, 17, 19, 18), (18, 19, 21, 20), (20, 21, 23, 22), (22, 23, 25, 24), (24, 25, 27, 26), (26, 27, 29, 28), (3, 1, 31, 29, 27, 25, 23, 21, 19, 17, 15, 13, 11, 9, 7, 5), (28, 29, 31, 30), (30, 31, 1, 0), (32, 33, 35, 34), (34, 35, 37, 36), (36, 37, 39, 38), (38, 39, 41, 40), (40, 41, 43, 42), (42, 43, 45, 44), (44, 45, 47, 46), (46, 47, 49, 48), (48, 49, 51, 50), (50, 51, 53, 52), (52, 53, 55, 54), (54, 55, 57, 56), (56, 57, 59, 58), (58, 59, 61, 60), (35, 33, 63, 61, 59, 57, 55, 53, 51, 49, 47, 45, 43, 41, 39, 37), (60, 61, 63, 62), (62, 63, 33, 32), (64, 65, 67, 66), (66, 67, 69, 68), (68, 69, 71, 70), (70, 71, 73, 72), (72, 73, 75, 74), (74, 75, 77, 76), (76, 77, 79, 78), (78, 79, 81, 80), (80, 81, 83, 82), (82, 83, 85, 84), (84, 85, 87, 86), (86, 87, 89, 88), (88, 89, 91, 90), (90, 91, 93, 92), (67, 65, 95, 93, 91, 89, 87, 85, 83, 81, 79, 77, 75, 73, 71, 69), (92, 93, 95, 94), (94, 95, 65, 64), (96, 97, 99, 98), (98, 99, 101, 100), (100, 101, 103, 102), (102, 103, 105, 104), (104, 105, 107, 106), (106, 107, 109, 108), (108, 109, 111, 110), (110, 111, 113, 112), (112, 113, 115, 114), (114, 115, 117, 116), (116, 117, 119, 118), (118, 119, 121, 120), (120, 121, 123, 122), (122, 123, 125, 124), (99, 97, 127, 125, 123, 121, 119, 117, 115, 113, 111, 109, 107, 105, 103, 101), (124, 125, 127, 126), (126, 127, 97, 96), (128, 129, 131, 130), (130, 131, 133, 132), (132, 133, 135, 134), (134, 135, 137, 136), (136, 137, 139, 138), (138, 139, 141, 140), (140, 141, 143, 142), (142, 143, 145, 144), (144, 145, 147, 146), (146, 147, 149, 148), (148, 149, 151, 150), (150, 151, 153, 152), (152, 153, 155, 154), (154, 155, 157, 156), (131, 129, 159, 157, 155, 153, 151, 149, 147, 145, 143, 141, 139, 137, 135, 133), (156, 157, 159, 158), (158, 159, 129, 128)])
me_cylinder_010.polygons.foreach_set('use_smooth', [True] * 85)
me_cylinder_010.use_remesh_preserve_volume = False
me_cylinder_010.use_remesh_preserve_attributes = False
me_cylinder_010.use_mirror_vertex_groups = False
me_cylinder_010.update()

# ---- objects
ob_tracks_r = bpy.data.objects.new('Tracks.R', me_cube_007)
ob_track_wheels_r = bpy.data.objects.new('Track Wheels.R', me_cylinder_016)
ob_tower = bpy.data.objects.new('Tower', me_cube_005)
ob_turret_base = bpy.data.objects.new('Turret Base', me_cube)
ob_turret = bpy.data.objects.new('Turret', me_cube_008)
ob_cannonbase = bpy.data.objects.new('CannonBase', me_cube_006)
ob_cannon = bpy.data.objects.new('Cannon', me_cylinder_009)
ob_hull = bpy.data.objects.new('Hull', me_cube_002)
ob_tracks_l = bpy.data.objects.new('Tracks.L', me_cube_001)
ob_track_wheels_l = bpy.data.objects.new('Track Wheels.L', me_cylinder_010)

# ---- transforms, parenting, visibility, modifiers, constraints
ob_tracks_r.location = (-1.575, -0.1284, 0.8257)
ob_tracks_r.lineart.crease_threshold = 0.0
_m = ob_tracks_r.modifiers.new('EdgeSplit', 'EDGE_SPLIT')
ob_track_wheels_r.parent = ob_tracks_r
ob_track_wheels_r.matrix_parent_inverse = Matrix(((1.0, 0.0, 0.0, 1.575), (0.0, 1.0, 0.0, 0.1284), (0.0, 0.0, 1.0, -0.8257), (0.0, 0.0, 0.0, 1.0)))
ob_track_wheels_r.location = (-1.933, -0.1408, 0.4274)
ob_track_wheels_r.scale = (1.325, 1.325, 1.325)
ob_track_wheels_r.lineart.crease_threshold = 0.0
_m = ob_track_wheels_r.modifiers.new('EdgeSplit', 'EDGE_SPLIT')
ob_tower.location = (0.0, 0.4031, 2.04)
ob_tower.lineart.crease_threshold = 0.0
_m = ob_tower.modifiers.new('EdgeSplit', 'EDGE_SPLIT')
ob_turret_base.parent = ob_tower
ob_turret_base.matrix_parent_inverse = Matrix(((1.0, 0.0, 0.0, -0.0), (0.0, 1.0, 0.0, -0.4031), (0.0, 0.0, 1.0, -2.04), (0.0, 0.0, 0.0, 1.0)))
ob_turret_base.location = (0.0, 0.8585, 3.362)
ob_turret_base.lineart.crease_threshold = 0.0
ob_turret.parent = ob_turret_base
ob_turret.matrix_parent_inverse = Matrix(((1.0, 0.0, 0.0, -0.0), (0.0, 1.0, 0.0, -0.8585), (0.0, 0.0, 1.0, -3.362), (0.0, 0.0, 0.0, 1.0)))
ob_turret.location = (0.0, 0.8585, 3.853)
ob_turret.lineart.crease_threshold = 0.0
ob_cannonbase.parent = ob_tower
ob_cannonbase.matrix_parent_inverse = Matrix(((1.0, 0.0, 0.0, -0.0), (0.0, 1.0, 0.0, -0.4031), (0.0, 0.0, 1.0, -2.04), (0.0, 0.0, 0.0, 1.0)))
ob_cannonbase.location = (0.0, 0.4031, 2.04)
ob_cannonbase.scale = (1.325, 1.325, 1.325)
ob_cannonbase.lineart.crease_threshold = 0.0
_m = ob_cannonbase.modifiers.new('EdgeSplit', 'EDGE_SPLIT')
ob_cannon.parent = ob_tower
ob_cannon.matrix_parent_inverse = Matrix(((1.0, 0.0, 0.0, -0.0), (0.0, 1.0, 0.0, -0.4031), (0.0, 0.0, 1.0, -2.04), (0.0, 0.0, 0.0, 1.0)))
ob_cannon.location = (0.0, -1.223, 2.655)
ob_cannon.scale = (1.325, 1.325, 1.325)
ob_cannon.lineart.crease_threshold = 0.0
ob_hull.location = (0.0, -3.948e-08, 0.0)
ob_hull.scale = (1.325, 1.325, 1.325)
ob_hull.lineart.crease_threshold = 0.0
_m = ob_hull.modifiers.new('Mirror', 'MIRROR')
_m = ob_hull.modifiers.new('EdgeSplit', 'EDGE_SPLIT')
ob_tracks_l.location = (1.575, -0.1284, 0.8257)
ob_tracks_l.lineart.crease_threshold = 0.0
_m = ob_tracks_l.modifiers.new('EdgeSplit', 'EDGE_SPLIT')
ob_track_wheels_l.parent = ob_tracks_l
ob_track_wheels_l.matrix_parent_inverse = Matrix(((1.0, 0.0, 0.0, -1.575), (0.0, 1.0, 0.0, 0.1284), (0.0, 0.0, 1.0, -0.8257), (0.0, 0.0, 0.0, 1.0)))
ob_track_wheels_l.location = (1.933, -0.1408, 0.4274)
ob_track_wheels_l.scale = (1.325, 1.325, 1.325)
ob_track_wheels_l.lineart.crease_threshold = 0.0
_m = ob_track_wheels_l.modifiers.new('EdgeSplit', 'EDGE_SPLIT')

# ---- collection membership
col_collection_1.objects.link(ob_tracks_r)
col_collection_1.objects.link(ob_track_wheels_r)
col_collection_1.objects.link(ob_tower)
col_collection_1.objects.link(ob_turret_base)
col_collection_1.objects.link(ob_turret)
col_collection_1.objects.link(ob_cannonbase)
col_collection_1.objects.link(ob_cannon)
col_collection_1.objects.link(ob_hull)
col_collection_1.objects.link(ob_tracks_l)
col_collection_1.objects.link(ob_track_wheels_l)

# ---- scene / render settings (as saved in the file)
scene.frame_start = 1; scene.frame_end = 250; scene.frame_set(2)
scene.render.engine = 'BLENDER_EEVEE_NEXT'
scene.render.resolution_percentage = 50
scene.render.dither_intensity = 0.0
scene.cycles.use_denoising = False
scene.cycles.samples = 10
scene.cycles.sampling_pattern = 'TABULATED_SOBOL'
scene.cycles.light_sampling_threshold = 0.0
scene.cycles.use_adaptive_sampling = False
scene.cycles.use_light_tree = False
scene.cycles.blur_glossy = 0.0
scene.cycles.pixel_filter_type = 'GAUSSIAN'
scene.cycles.sample_clamp_indirect = 0.0
scene.view_settings.view_transform = 'Standard'
bpy.context.view_layer.update()

# ---- added for rendering (the .blend has no active camera and no usable light): camera, sun
cam_auto = bpy.data.cameras.new('AutoCamera')
cam_auto.lens = 50.0
cam_auto.sensor_width = 36.0
cam_auto.clip_end = 1000.0
ob_auto_camera = bpy.data.objects.new('AutoCamera', cam_auto)
scene.collection.objects.link(ob_auto_camera)
ob_auto_camera.location = (9.58673, -12.5041, 9.71391)
ob_auto_camera.rotation_euler = (1.09748, -7.21219e-08, 0.694738)
scene.camera = ob_auto_camera
light_auto_sun = bpy.data.lights.new('AutoSun', 'SUN')
light_auto_sun.energy = 3.0
light_auto_sun.angle = 0.0523599
ob_auto_sun = bpy.data.objects.new('AutoSun', light_auto_sun)
scene.collection.objects.link(ob_auto_sun)
ob_auto_sun.rotation_euler = (0.872665, 0.174533, 0.523599)
bpy.context.view_layer.update()
